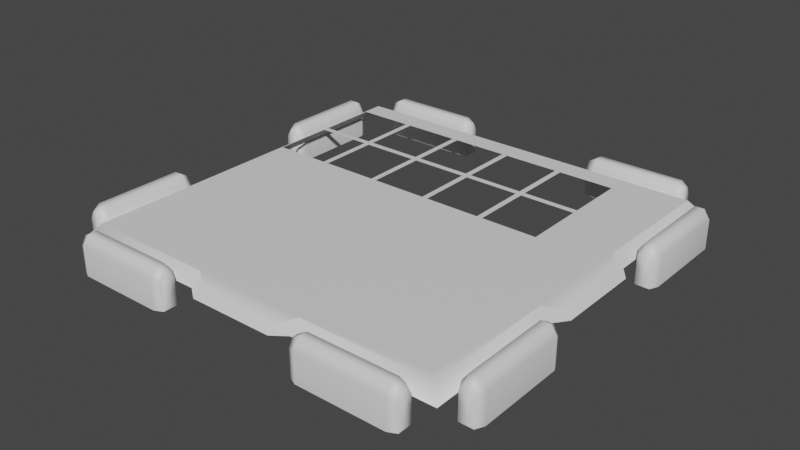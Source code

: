 # Source: untitled.blend  (saved by Blender 2.93.20; exported with 4.5.12 LTS)
import bpy
from mathutils import Matrix  # noqa: F401  (used for matrix-valued properties, if any)

bpy.ops.wm.read_factory_settings(use_empty=True)
scene = bpy.context.scene
scene.name = 'Scene'

# ---- collections
col_collection = bpy.data.collections.new('Collection'); scene.collection.children.link(col_collection)
col_collection_2 = bpy.data.collections.new('Collection 2'); col_collection.children.link(col_collection_2)

# ---- materials (node trees are filled in below, after node groups)
mat_default_obj_002 = bpy.data.materials.new('Default OBJ.002')
mat_default_obj_002.use_transparent_shadow = False

# ---- material node trees
mat_default_obj_002.use_nodes = True; mat_default_obj_002.node_tree.nodes.clear()
_N = mat_default_obj_002.node_tree.nodes; _L = mat_default_obj_002.node_tree.links
n0 = _N.new('ShaderNodeBsdfPrincipled'); n0.name = 'Principled BSDF'; n0.location = (10, 300)
n0.distribution = 'GGX'
n0.subsurface_method = 'BURLEY'
n0.inputs[3].default_value = 1.45
n0.inputs[27].default_value = (0.0, 0.0, 0.0, 1.0)
n0.inputs[28].default_value = 1.0
n1 = _N.new('ShaderNodeOutputMaterial'); n1.name = 'Material Output'; n1.location = (300, 300)
_L.new(n0.outputs[0], n1.inputs[0])
n1.is_active_output = True

# ---- world
world_world = bpy.data.worlds.new('World'); scene.world = world_world
world_world.use_nodes = True; world_world.node_tree.nodes.clear()
_N = world_world.node_tree.nodes; _L = world_world.node_tree.links
n0 = _N.new('ShaderNodeOutputWorld'); n0.name = 'World Output'; n0.location = (300, 300)
n1 = _N.new('ShaderNodeBackground'); n1.name = 'Background'; n1.location = (10, 300)
n1.inputs[0].default_value = (0.05088, 0.05088, 0.05088, 1.0)
_L.new(n1.outputs[0], n0.inputs[0])
n0.is_active_output = True
world_world.color = (0.05088, 0.05088, 0.05088)
world_world.use_sun_shadow = False
world_world.sun_shadow_jitter_overblur = 0.0

# ---- meshes
me_modelcomponent_001 = bpy.data.meshes.new('ModelComponent.001')
me_modelcomponent_001.from_pydata([(-0.3705, 0.1356, -0.901), (-0.3329, 0.1193, -0.9171), (-0.3329, 0.1549, -0.9366), (-0.3705, 0.1761, -0.9305), (-0.3329, 0.0, -0.9497), (-0.3329, 0.1549, -0.9629), (-0.3705, 0.0, -0.901), (-0.3329, 0.0, -0.9127), (-0.8118, 0.1193, -0.9171), (-0.8118, 0.1549, -0.9366), (-0.8118, 0.0, -0.9497), (-0.8118, 0.0, -0.9171), (-0.3329, 0.0, -0.9823), (-0.3705, 0.0, -1.0), (-0.3705, 0.1356, -1.0), (-0.3329, 0.1193, -0.9823), (-0.3705, 0.1761, -0.9705), (-0.8118, 0.1549, -0.9629), (-0.8118, 0.1193, -0.9823), (-0.8118, 0.0, -0.9823), (-0.7741, 0.1356, -1.0), (-0.7741, 0.0, -1.0), (-0.7741, 0.1761, -0.9705), (-0.7741, 0.1761, -0.9305), (-0.7741, 0.1356, -0.901), (-0.7741, 0.0, -0.901), (-0.2563, 0.09539, 0.901), (-0.2563, 0.15, 0.8544), (-0.8544, 0.15, 0.8544), (-0.901, 0.09539, 0.901), (0.9473, 0.09539, 0.1937), (0.9473, 0.09539, -0.1937), (0.8984, 0.1222, -0.1937), (0.8984, 0.1222, 0.1937), (-0.9473, 0.09539, -0.1937), (-0.9473, 0.09539, 0.1937), (-0.8984, 0.1222, 0.1937), (-0.8984, 0.1222, -0.1937), (0.1937, 0.09539, -0.9473), (-0.1937, 0.09539, -0.9473), (-0.1937, 0.1222, -0.8984), (0.1937, 0.1222, -0.8984), (-0.8544, 0.15, 0.2563), (-0.901, 0.09539, 0.2563), (0.8544, 0.15, 0.8544), (0.2563, 0.15, 0.8544), (0.2563, 0.09539, 0.901), (0.901, 0.09539, 0.901), (-0.1937, 0.09539, 0.9473), (-0.1937, 0.1222, 0.8984), (0.1937, 0.09539, 0.9473), (0.1937, 0.1222, 0.8984), (-0.8544, 0.15, -0.8544), (-0.901, 0.09539, -0.901), (-0.901, 0.09539, -0.2563), (-0.8544, 0.15, -0.2563), (-0.2563, 0.15, -0.8544), (-0.2563, 0.09539, -0.901), (-0.815, 0.15, 0.815), (-0.815, 0.15, -0.815), (0.901, 0.09539, 0.2563), (0.8544, 0.15, 0.2563), (0.815, 0.15, 0.815), (0.901, 0.09539, -0.2563), (0.8544, 0.15, -0.2563), (0.815, 0.15, -0.815), (0.2563, 0.09556, -0.901), (0.2563, 0.15, -0.8544), (0.901, 0.09539, -0.9), (0.8611, 0.15, -0.854), (0.7741, 0.1356, -0.901), (0.8041, 0.1193, -0.9171), (0.8041, 0.1549, -0.9366), (0.7741, 0.1761, -0.9305), (0.8041, 0.0, -0.9497), (0.8041, 0.1549, -0.9629), (0.7741, 0.0, -0.901), (0.8041, 0.0, -0.9127), (0.3329, 0.1193, -0.9171), (0.3329, 0.1549, -0.9366), (0.3329, 0.0, -0.9497), (0.3329, 0.0, -0.9171), (0.8041, 0.0, -0.9823), (0.7741, 0.0, -1.0), (0.7741, 0.1356, -1.0), (0.8041, 0.1193, -0.9823), (0.7741, 0.1761, -0.9705), (0.3329, 0.1549, -0.9629), (0.3329, 0.1193, -0.9823), (0.3329, 0.0, -0.9823), (0.3729, 0.1356, -1.0), (0.3729, 0.0, -1.0), (0.3729, 0.1761, -0.9705), (0.3729, 0.1761, -0.9305), (0.3729, 0.1356, -0.901), (0.3729, 0.0, -0.901), (0.901, 0.1356, -0.7741), (0.9305, 0.1761, -0.7741), (0.9366, 0.1549, -0.8111), (0.9171, 0.1193, -0.8111), (0.9497, 0.0, -0.8111), (0.9629, 0.1549, -0.8111), (0.901, 0.0, -0.7741), (0.9127, 0.0, -0.8111), (0.9171, 0.1193, -0.3305), (0.9171, 0.0, -0.3305), (0.9497, 0.0, -0.3305), (0.9366, 0.1549, -0.3305), (0.9823, 0.0, -0.8111), (0.9823, 0.1193, -0.8111), (1.0, 0.1356, -0.7741), (1.0, 0.0, -0.7741), (0.9705, 0.1761, -0.7741), (0.9823, 0.0, -0.3305), (0.9823, 0.1193, -0.3305), (0.9629, 0.1549, -0.3305), (1.0, 0.1356, -0.3705), (1.0, 0.0, -0.3705), (0.9705, 0.1761, -0.3705), (0.9305, 0.1761, -0.3705), (0.901, 0.1356, -0.3705), (0.901, 0.0, -0.3705), (-0.901, 0.1356, 0.3705), (-0.9171, 0.1193, 0.3329), (-0.9366, 0.1549, 0.3329), (-0.9305, 0.1761, 0.3705), (-0.9497, 0.0, 0.3329), (-0.9629, 0.1549, 0.3329), (-0.901, 0.0, 0.3705), (-0.9127, 0.0, 0.3329), (-0.9171, 0.1193, 0.8118), (-0.9366, 0.1549, 0.8118), (-0.9497, 0.0, 0.8118), (-0.9171, 0.0, 0.8118), (-0.9823, 0.0, 0.3329), (-1.0, 0.0, 0.3705), (-1.0, 0.1356, 0.3705), (-0.9823, 0.1193, 0.3329), (-0.9705, 0.1761, 0.3705), (-0.9629, 0.1549, 0.8118), (-0.9823, 0.1193, 0.8118), (-0.9823, 0.0, 0.8118), (-1.0, 0.1356, 0.7741), (-1.0, 0.0, 0.7741), (-0.9705, 0.1761, 0.7741), (-0.9305, 0.1761, 0.7741), (-0.901, 0.1356, 0.7741), (-0.901, 0.0, 0.7741), (-0.901, 0.1356, -0.3705), (-0.9305, 0.1761, -0.3705), (-0.9366, 0.1549, -0.3329), (-0.9171, 0.1193, -0.3329), (-0.9497, 0.0, -0.3329), (-0.9629, 0.1549, -0.3329), (-0.901, 0.0, -0.3705), (-0.9127, 0.0, -0.3329), (-0.9171, 0.1193, -0.8118), (-0.9171, 0.0, -0.8118), (-0.9497, 0.0, -0.8118), (-0.9366, 0.1549, -0.8118), (-0.9823, 0.0, -0.3329), (-0.9823, 0.1193, -0.3329), (-1.0, 0.1356, -0.3705), (-1.0, 0.0, -0.3705), (-0.9705, 0.1761, -0.3705), (-0.9823, 0.0, -0.8118), (-0.9823, 0.1193, -0.8118), (-0.9629, 0.1549, -0.8118), (-1.0, 0.1356, -0.7741), (-1.0, 0.0, -0.7741), (-0.9705, 0.1761, -0.7741), (-0.9305, 0.1761, -0.7741), (-0.901, 0.1356, -0.7741), (-0.901, 0.0, -0.7741), (-0.3705, 0.1356, 0.901), (-0.3705, 0.1761, 0.9305), (-0.3329, 0.1549, 0.9366), (-0.3329, 0.1193, 0.9171), (-0.3329, 0.0, 0.9497), (-0.3329, 0.1549, 0.9629), (-0.3705, 0.0, 0.901), (-0.3329, 0.0, 0.9127), (-0.8118, 0.1193, 0.9171), (-0.8118, 0.0, 0.9171), (-0.8118, 0.0, 0.9497), (-0.8118, 0.1549, 0.9366), (-0.3329, 0.0, 0.9823), (-0.3329, 0.1193, 0.9823), (-0.3705, 0.1356, 1.0), (-0.3705, 0.0, 1.0), (-0.3705, 0.1761, 0.9705), (-0.8118, 0.0, 0.9823), (-0.8118, 0.1193, 0.9823), (-0.8118, 0.1549, 0.9629), (-0.7741, 0.1356, 1.0), (-0.7741, 0.0, 1.0), (-0.7741, 0.1761, 0.9705), (-0.7741, 0.1761, 0.9305), (-0.7741, 0.1356, 0.901), (-0.7741, 0.0, 0.901), (0.3705, 0.1356, 0.901), (0.3329, 0.1193, 0.9171), (0.3329, 0.1549, 0.9366), (0.3705, 0.1761, 0.9305), (0.3329, 0.0, 0.9497), (0.3329, 0.1549, 0.9629), (0.3705, 0.0, 0.901), (0.3329, 0.0, 0.9127), (0.8118, 0.1193, 0.9171), (0.8118, 0.1549, 0.9366), (0.8118, 0.0, 0.9497), (0.8118, 0.0, 0.9171), (0.3329, 0.0, 0.9823), (0.3705, 0.0, 1.0), (0.3705, 0.1356, 1.0), (0.3329, 0.1193, 0.9823), (0.3705, 0.1761, 0.9705), (0.8118, 0.1549, 0.9629), (0.8118, 0.1193, 0.9823), (0.8118, 0.0, 0.9823), (0.7741, 0.1356, 1.0), (0.7741, 0.0, 1.0), (0.7741, 0.1761, 0.9705), (0.7741, 0.1761, 0.9305), (0.7741, 0.1356, 0.901), (0.7741, 0.0, 0.901), (0.901, 0.1356, 0.3705), (0.9305, 0.1761, 0.3705), (0.9366, 0.1549, 0.3329), (0.9171, 0.1193, 0.3329), (0.9497, 0.0, 0.3329), (0.9629, 0.1549, 0.3329), (0.901, 0.0, 0.3705), (0.9127, 0.0, 0.3329), (0.9171, 0.1193, 0.8118), (0.9171, 0.0, 0.8118), (0.9497, 0.0, 0.8118), (0.9366, 0.1549, 0.8118), (0.9823, 0.0, 0.3329), (0.9823, 0.1193, 0.3329), (1.0, 0.1356, 0.3705), (1.0, 0.0, 0.3705), (0.9705, 0.1761, 0.3705), (0.9823, 0.0, 0.8118), (0.9823, 0.1193, 0.8118), (0.9629, 0.1549, 0.8118), (1.0, 0.1356, 0.7741), (1.0, 0.0, 0.7741), (0.9705, 0.1761, 0.7741), (0.9305, 0.1761, 0.7741), (0.901, 0.1356, 0.7741), (0.901, 0.0, 0.7741), (0.69, 0.15, -0.8544)], [], [(0, 1, 2, 3), (4, 5, 2), (6, 7, 1, 0), (8, 9, 10, 11), (12, 13, 14, 15), (15, 14, 16, 5), (16, 3, 2, 5), (10, 17, 18, 19), (17, 10, 9), (4, 2, 1, 7), (5, 4, 12, 15), (20, 14, 13, 21), (22, 16, 14, 20), (23, 3, 16, 22), (24, 0, 3, 23), (25, 6, 0, 24), (21, 19, 18, 20), (22, 20, 18, 17), (17, 9, 23, 22), (8, 24, 23, 9), (11, 25, 24, 8), (26, 27, 28, 29), (30, 31, 32, 33), (34, 35, 36, 37), (38, 39, 40, 41), (28, 42, 43, 29), (44, 45, 46, 47), (26, 48, 49, 27), (48, 50, 51, 49), (46, 45, 51, 50), (43, 42, 36, 35), (52, 53, 54, 55), (54, 34, 37, 55), (42, 55, 37, 36), (45, 27, 49, 51), (52, 56, 57, 53), (57, 56, 40, 39), (58, 59, 55, 42), (44, 47, 60, 61), (60, 30, 33, 61), (58, 27, 45, 62), (63, 64, 32, 31), (64, 61, 33, 32), (62, 61, 64, 65), (66, 38, 41, 67), (41, 40, 56, 67), (65, 67, 56, 59), (68, 69, 64, 63), (70, 71, 72, 73), (74, 75, 72), (76, 77, 71, 70), (78, 79, 80, 81), (82, 83, 84, 85), (85, 84, 86, 75), (86, 73, 72, 75), (80, 87, 88, 89), (87, 80, 79), (74, 72, 71, 77), (75, 74, 82, 85), (90, 84, 83, 91), (92, 86, 84, 90), (93, 73, 86, 92), (94, 70, 73, 93), (95, 76, 70, 94), (91, 89, 88, 90), (92, 90, 88, 87), (87, 79, 93, 92), (78, 94, 93, 79), (81, 95, 94, 78), (96, 97, 98, 99), (100, 98, 101), (102, 96, 99, 103), (104, 105, 106, 107), (108, 109, 110, 111), (109, 101, 112, 110), (112, 101, 98, 97), (106, 113, 114, 115), (115, 107, 106), (100, 103, 99, 98), (101, 109, 108, 100), (116, 117, 111, 110), (118, 116, 110, 112), (119, 118, 112, 97), (120, 119, 97, 96), (121, 120, 96, 102), (117, 116, 114, 113), (118, 115, 114, 116), (115, 118, 119, 107), (104, 107, 119, 120), (105, 104, 120, 121), (122, 123, 124, 125), (126, 127, 124), (128, 129, 123, 122), (130, 131, 132, 133), (134, 135, 136, 137), (137, 136, 138, 127), (138, 125, 124, 127), (132, 139, 140, 141), (139, 132, 131), (126, 124, 123, 129), (127, 126, 134, 137), (142, 136, 135, 143), (144, 138, 136, 142), (145, 125, 138, 144), (146, 122, 125, 145), (147, 128, 122, 146), (143, 141, 140, 142), (144, 142, 140, 139), (139, 131, 145, 144), (130, 146, 145, 131), (133, 147, 146, 130), (148, 149, 150, 151), (152, 150, 153), (154, 148, 151, 155), (156, 157, 158, 159), (160, 161, 162, 163), (161, 153, 164, 162), (164, 153, 150, 149), (158, 165, 166, 167), (167, 159, 158), (152, 155, 151, 150), (153, 161, 160, 152), (168, 169, 163, 162), (170, 168, 162, 164), (171, 170, 164, 149), (172, 171, 149, 148), (173, 172, 148, 154), (169, 168, 166, 165), (170, 167, 166, 168), (167, 170, 171, 159), (156, 159, 171, 172), (157, 156, 172, 173), (174, 175, 176, 177), (178, 176, 179), (180, 174, 177, 181), (182, 183, 184, 185), (186, 187, 188, 189), (187, 179, 190, 188), (190, 179, 176, 175), (184, 191, 192, 193), (193, 185, 184), (178, 181, 177, 176), (179, 187, 186, 178), (194, 195, 189, 188), (196, 194, 188, 190), (197, 196, 190, 175), (198, 197, 175, 174), (199, 198, 174, 180), (195, 194, 192, 191), (196, 193, 192, 194), (193, 196, 197, 185), (182, 185, 197, 198), (183, 182, 198, 199), (200, 201, 202, 203), (204, 205, 202), (206, 207, 201, 200), (208, 209, 210, 211), (212, 213, 214, 215), (215, 214, 216, 205), (216, 203, 202, 205), (210, 217, 218, 219), (217, 210, 209), (204, 202, 201, 207), (205, 204, 212, 215), (220, 214, 213, 221), (222, 216, 214, 220), (223, 203, 216, 222), (224, 200, 203, 223), (225, 206, 200, 224), (221, 219, 218, 220), (222, 220, 218, 217), (217, 209, 223, 222), (208, 224, 223, 209), (211, 225, 224, 208), (226, 227, 228, 229), (230, 228, 231), (232, 226, 229, 233), (234, 235, 236, 237), (238, 239, 240, 241), (239, 231, 242, 240), (242, 231, 228, 227), (236, 243, 244, 245), (245, 237, 236), (230, 233, 229, 228), (231, 239, 238, 230), (246, 247, 241, 240), (248, 246, 240, 242), (249, 248, 242, 227), (250, 249, 227, 226), (251, 250, 226, 232), (247, 246, 244, 243), (248, 245, 244, 246), (245, 248, 249, 237), (234, 237, 249, 250), (235, 234, 250, 251), (66, 67, 252), (252, 69, 68, 66), (59, 56, 52), (52, 55, 59), (65, 64, 69), (69, 252, 67, 65), (44, 61, 62), (62, 45, 44), (58, 42, 28), (28, 27, 58), (59, 58, 62, 65)])
me_modelcomponent_001.polygons.foreach_set('use_smooth', [True] * 206)
_k = set([(27, 28), (27, 49), (28, 42), (32, 33), (32, 64), (33, 61), (36, 37), (36, 42), (37, 55), (40, 41), (40, 56), (41, 67), (44, 45), (44, 61), (45, 51), (49, 51), (52, 55), (52, 56), (64, 69), (67, 252), (68, 69), (69, 252)])
me_modelcomponent_001.attributes.new('sharp_edge', 'BOOLEAN', 'EDGE').data.foreach_set('value', [ (min(e.vertices), max(e.vertices)) in _k for e in me_modelcomponent_001.edges])
_uv = me_modelcomponent_001.uv_layers.new(name='UVMap')
_uv.uv.foreach_set('vector', [0.9225, 0.051, 0.9264, 0.0344, 0.9407, 0.0411, 0.9399, 0.051, 0.9463, 0.0003, 0.9534, 0.041, 0.9407, 0.0411, 0.9007, 0.051, 0.921, 0.0075, 0.9264, 0.0344, 0.9225, 0.051, 0.9278, 0.2625, 0.941, 0.2595, 0.9469, 0.2901, 0.9221, 0.2864, 0.9743, 0.0054, 0.9949, 0.051, 0.9709, 0.051, 0.9667, 0.0344, 0.9667, 0.0344, 0.9709, 0.051, 0.9539, 0.051, 0.9534, 0.041, 0.9539, 0.051, 0.9399, 0.051, 0.9407, 0.0411, 0.9534, 0.041, 0.9469, 0.2901, 0.9542, 0.2595, 0.9669, 0.2629, 0.974, 0.2858, 0.9542, 0.2595, 0.9469, 0.2901, 0.941, 0.2595, 0.9463, 0.0003, 0.9407, 0.0411, 0.9264, 0.0344, 0.921, 0.0075, 0.9534, 0.041, 0.9463, 0.0003, 0.9743, 0.0054, 0.9667, 0.0344, 0.9709, 0.2471, 0.9709, 0.051, 0.9949, 0.051, 0.9949, 0.2471, 0.9539, 0.2471, 0.9539, 0.051, 0.9709, 0.051, 0.9709, 0.2471, 0.9399, 0.2471, 0.9399, 0.051, 0.9539, 0.051, 0.9539, 0.2471, 0.9225, 0.2471, 0.9225, 0.051, 0.9399, 0.051, 0.9399, 0.2471, 0.9007, 0.2471, 0.9007, 0.051, 0.9225, 0.051, 0.9225, 0.2471, 0.9949, 0.2471, 0.974, 0.2858, 0.9669, 0.2629, 0.9709, 0.2471, 0.9539, 0.2471, 0.9709, 0.2471, 0.9669, 0.2629, 0.9542, 0.2595, 0.9542, 0.2595, 0.941, 0.2595, 0.9399, 0.2471, 0.9539, 0.2471, 0.9278, 0.2625, 0.9225, 0.2471, 0.9399, 0.2471, 0.941, 0.2595, 0.9221, 0.2864, 0.9007, 0.2471, 0.9225, 0.2471, 0.9278, 0.2625, 0.3379, 0.0922, 0.3389, 0.1246, 0.0574, 0.1296, 0.0296, 0.1017, 0.9208, 0.4414, 0.9215, 0.6248, 0.895, 0.6255, 0.8943, 0.4409, 0.0025, 0.6253, 0.0024, 0.4417, 0.0289, 0.4411, 0.029, 0.6259, 0.5527, 0.9935, 0.3693, 0.993, 0.3687, 0.9665, 0.5533, 0.967, 0.0574, 0.1296, 0.0524, 0.4111, 0.02, 0.4101, 0.0296, 0.1017, 0.865, 0.1295, 0.5838, 0.1247, 0.5847, 0.0923, 0.8929, 0.1016, 0.3379, 0.0922, 0.3696, 0.0745, 0.3689, 0.1011, 0.3389, 0.1246, 0.3696, 0.0745, 0.5531, 0.0747, 0.5537, 0.1012, 0.3689, 0.1011, 0.5847, 0.0923, 0.5838, 0.1247, 0.5537, 0.1012, 0.5531, 0.0747, 0.02, 0.4101, 0.0524, 0.4111, 0.0289, 0.4411, 0.0024, 0.4417, 0.0572, 0.9373, 0.0293, 0.9651, 0.0201, 0.6569, 0.0525, 0.656, 0.0201, 0.6569, 0.0025, 0.6253, 0.029, 0.6259, 0.0525, 0.656, 0.0524, 0.4111, 0.0525, 0.656, 0.029, 0.6259, 0.0289, 0.4411, 0.5838, 0.1247, 0.3389, 0.1246, 0.3689, 0.1011, 0.5537, 0.1012, 0.0572, 0.9373, 0.3387, 0.9429, 0.3376, 0.9753, 0.0293, 0.9651, 0.3376, 0.9753, 0.3387, 0.9429, 0.3687, 0.9665, 0.3693, 0.993, 0.07269, 0.1449, 0.07269, 0.9226, 0.05387, 0.656, 0.05387, 0.4115, 0.865, 0.1295, 0.8929, 0.1016, 0.903, 0.4098, 0.8706, 0.4109, 0.903, 0.4098, 0.9208, 0.4414, 0.8943, 0.4409, 0.8706, 0.4109, 0.07269, 0.1449, 0.3393, 0.1261, 0.5838, 0.1261, 0.8504, 0.1449, 0.9041, 0.6566, 0.8712, 0.6553, 0.895, 0.6255, 0.9215, 0.6248, 0.8712, 0.6553, 0.8706, 0.4109, 0.8943, 0.4409, 0.895, 0.6255, 0.8504, 0.1449, 0.8692, 0.4115, 0.8692, 0.656, 0.8504, 0.9226, 0.5846, 0.9759, 0.5527, 0.9935, 0.5533, 0.967, 0.5829, 0.9432, 0.5533, 0.967, 0.3687, 0.9665, 0.3387, 0.9429, 0.5829, 0.9432, 0.8504, 0.9226, 0.5838, 0.9414, 0.3393, 0.9414, 0.07269, 0.9226, 0.8996, 0.7425, 0.8724, 0.7207, 0.8712, 0.6553, 0.9041, 0.6566, 0.9225, 0.051, 0.9264, 0.0344, 0.9407, 0.0411, 0.9399, 0.051, 0.9463, 0.0003, 0.9534, 0.041, 0.9407, 0.0411, 0.9007, 0.051, 0.921, 0.0075, 0.9264, 0.0344, 0.9225, 0.051, 0.9278, 0.2625, 0.941, 0.2595, 0.9469, 0.2901, 0.9221, 0.2864, 0.9743, 0.0054, 0.9949, 0.051, 0.9709, 0.051, 0.9667, 0.0344, 0.9667, 0.0344, 0.9709, 0.051, 0.9539, 0.051, 0.9534, 0.041, 0.9539, 0.051, 0.9399, 0.051, 0.9407, 0.0411, 0.9534, 0.041, 0.9469, 0.2901, 0.9542, 0.2595, 0.9669, 0.2629, 0.974, 0.2858, 0.9542, 0.2595, 0.9469, 0.2901, 0.941, 0.2595, 0.9463, 0.0003, 0.9407, 0.0411, 0.9264, 0.0344, 0.921, 0.0075, 0.9534, 0.041, 0.9463, 0.0003, 0.9743, 0.0054, 0.9667, 0.0344, 0.9709, 0.2471, 0.9709, 0.051, 0.9949, 0.051, 0.9949, 0.2471, 0.9539, 0.2471, 0.9539, 0.051, 0.9709, 0.051, 0.9709, 0.2471, 0.9399, 0.2471, 0.9399, 0.051, 0.9539, 0.051, 0.9539, 0.2471, 0.9225, 0.2471, 0.9225, 0.051, 0.9399, 0.051, 0.9399, 0.2471, 0.9007, 0.2471, 0.9007, 0.051, 0.9225, 0.051, 0.9225, 0.2471, 0.9949, 0.2471, 0.974, 0.2858, 0.9669, 0.2629, 0.9709, 0.2471, 0.9539, 0.2471, 0.9709, 0.2471, 0.9669, 0.2629, 0.9542, 0.2595, 0.9542, 0.2595, 0.941, 0.2595, 0.9399, 0.2471, 0.9539, 0.2471, 0.9278, 0.2625, 0.9225, 0.2471, 0.9399, 0.2471, 0.941, 0.2595, 0.9221, 0.2864, 0.9007, 0.2471, 0.9225, 0.2471, 0.9278, 0.2625, 0.9225, 0.2471, 0.9399, 0.2471, 0.941, 0.2595, 0.9278, 0.2625, 0.9469, 0.2901, 0.941, 0.2595, 0.9542, 0.2595, 0.9007, 0.2471, 0.9225, 0.2471, 0.9278, 0.2625, 0.9221, 0.2864, 0.9264, 0.0344, 0.921, 0.0075, 0.9463, 0.0003, 0.9407, 0.0411, 0.974, 0.2858, 0.9669, 0.2629, 0.9709, 0.2471, 0.9949, 0.2471, 0.9669, 0.2629, 0.9542, 0.2595, 0.9539, 0.2471, 0.9709, 0.2471, 0.9539, 0.2471, 0.9542, 0.2595, 0.941, 0.2595, 0.9399, 0.2471, 0.9463, 0.0003, 0.9743, 0.0054, 0.9667, 0.0344, 0.9534, 0.041, 0.9534, 0.041, 0.9407, 0.0411, 0.9463, 0.0003, 0.9469, 0.2901, 0.9221, 0.2864, 0.9278, 0.2625, 0.941, 0.2595, 0.9542, 0.2595, 0.9669, 0.2629, 0.974, 0.2858, 0.9469, 0.2901, 0.9709, 0.051, 0.9949, 0.051, 0.9949, 0.2471, 0.9709, 0.2471, 0.9539, 0.051, 0.9709, 0.051, 0.9709, 0.2471, 0.9539, 0.2471, 0.9399, 0.051, 0.9539, 0.051, 0.9539, 0.2471, 0.9399, 0.2471, 0.9225, 0.051, 0.9399, 0.051, 0.9399, 0.2471, 0.9225, 0.2471, 0.9007, 0.051, 0.9225, 0.051, 0.9225, 0.2471, 0.9007, 0.2471, 0.9949, 0.051, 0.9709, 0.051, 0.9667, 0.0344, 0.9743, 0.0054, 0.9539, 0.051, 0.9534, 0.041, 0.9667, 0.0344, 0.9709, 0.051, 0.9534, 0.041, 0.9539, 0.051, 0.9399, 0.051, 0.9407, 0.0411, 0.9264, 0.0344, 0.9407, 0.0411, 0.9399, 0.051, 0.9225, 0.051, 0.921, 0.0075, 0.9264, 0.0344, 0.9225, 0.051, 0.9007, 0.051, 0.9225, 0.051, 0.9264, 0.0344, 0.9407, 0.0411, 0.9399, 0.051, 0.9463, 0.0003, 0.9534, 0.041, 0.9407, 0.0411, 0.9007, 0.051, 0.921, 0.0075, 0.9264, 0.0344, 0.9225, 0.051, 0.9278, 0.2625, 0.941, 0.2595, 0.9469, 0.2901, 0.9221, 0.2864, 0.9743, 0.0054, 0.9949, 0.051, 0.9709, 0.051, 0.9667, 0.0344, 0.9667, 0.0344, 0.9709, 0.051, 0.9539, 0.051, 0.9534, 0.041, 0.9539, 0.051, 0.9399, 0.051, 0.9407, 0.0411, 0.9534, 0.041, 0.9469, 0.2901, 0.9542, 0.2595, 0.9669, 0.2629, 0.974, 0.2858, 0.9542, 0.2595, 0.9469, 0.2901, 0.941, 0.2595, 0.9463, 0.0003, 0.9407, 0.0411, 0.9264, 0.0344, 0.921, 0.0075, 0.9534, 0.041, 0.9463, 0.0003, 0.9743, 0.0054, 0.9667, 0.0344, 0.9709, 0.2471, 0.9709, 0.051, 0.9949, 0.051, 0.9949, 0.2471, 0.9539, 0.2471, 0.9539, 0.051, 0.9709, 0.051, 0.9709, 0.2471, 0.9399, 0.2471, 0.9399, 0.051, 0.9539, 0.051, 0.9539, 0.2471, 0.9225, 0.2471, 0.9225, 0.051, 0.9399, 0.051, 0.9399, 0.2471, 0.9007, 0.2471, 0.9007, 0.051, 0.9225, 0.051, 0.9225, 0.2471, 0.9949, 0.2471, 0.974, 0.2858, 0.9669, 0.2629, 0.9709, 0.2471, 0.9539, 0.2471, 0.9709, 0.2471, 0.9669, 0.2629, 0.9542, 0.2595, 0.9542, 0.2595, 0.941, 0.2595, 0.9399, 0.2471, 0.9539, 0.2471, 0.9278, 0.2625, 0.9225, 0.2471, 0.9399, 0.2471, 0.941, 0.2595, 0.9221, 0.2864, 0.9007, 0.2471, 0.9225, 0.2471, 0.9278, 0.2625, 0.9225, 0.051, 0.9399, 0.051, 0.9407, 0.0411, 0.9264, 0.0344, 0.9463, 0.0003, 0.9407, 0.0411, 0.9534, 0.041, 0.9007, 0.051, 0.9225, 0.051, 0.9264, 0.0344, 0.921, 0.0075, 0.9278, 0.2625, 0.9221, 0.2864, 0.9469, 0.2901, 0.941, 0.2595, 0.9743, 0.0054, 0.9667, 0.0344, 0.9709, 0.051, 0.9949, 0.051, 0.9667, 0.0344, 0.9534, 0.041, 0.9539, 0.051, 0.9709, 0.051, 0.9539, 0.051, 0.9534, 0.041, 0.9407, 0.0411, 0.9399, 0.051, 0.9469, 0.2901, 0.974, 0.2858, 0.9669, 0.2629, 0.9542, 0.2595, 0.9542, 0.2595, 0.941, 0.2595, 0.9469, 0.2901, 0.9463, 0.0003, 0.921, 0.0075, 0.9264, 0.0344, 0.9407, 0.0411, 0.9534, 0.041, 0.9667, 0.0344, 0.9743, 0.0054, 0.9463, 0.0003, 0.9709, 0.2471, 0.9949, 0.2471, 0.9949, 0.051, 0.9709, 0.051, 0.9539, 0.2471, 0.9709, 0.2471, 0.9709, 0.051, 0.9539, 0.051, 0.9399, 0.2471, 0.9539, 0.2471, 0.9539, 0.051, 0.9399, 0.051, 0.9225, 0.2471, 0.9399, 0.2471, 0.9399, 0.051, 0.9225, 0.051, 0.9007, 0.2471, 0.9225, 0.2471, 0.9225, 0.051, 0.9007, 0.051, 0.9949, 0.2471, 0.9709, 0.2471, 0.9669, 0.2629, 0.974, 0.2858, 0.9539, 0.2471, 0.9542, 0.2595, 0.9669, 0.2629, 0.9709, 0.2471, 0.9542, 0.2595, 0.9539, 0.2471, 0.9399, 0.2471, 0.941, 0.2595, 0.9278, 0.2625, 0.941, 0.2595, 0.9399, 0.2471, 0.9225, 0.2471, 0.9221, 0.2864, 0.9278, 0.2625, 0.9225, 0.2471, 0.9007, 0.2471, 0.9225, 0.051, 0.9399, 0.051, 0.9407, 0.0411, 0.9264, 0.0344, 0.9463, 0.0003, 0.9407, 0.0411, 0.9534, 0.041, 0.9007, 0.051, 0.9225, 0.051, 0.9264, 0.0344, 0.921, 0.0075, 0.9278, 0.2625, 0.9221, 0.2864, 0.9469, 0.2901, 0.941, 0.2595, 0.9743, 0.0054, 0.9667, 0.0344, 0.9709, 0.051, 0.9949, 0.051, 0.9667, 0.0344, 0.9534, 0.041, 0.9539, 0.051, 0.9709, 0.051, 0.9539, 0.051, 0.9534, 0.041, 0.9407, 0.0411, 0.9399, 0.051, 0.9469, 0.2901, 0.974, 0.2858, 0.9669, 0.2629, 0.9542, 0.2595, 0.9542, 0.2595, 0.941, 0.2595, 0.9469, 0.2901, 0.9463, 0.0003, 0.921, 0.0075, 0.9264, 0.0344, 0.9407, 0.0411, 0.9534, 0.041, 0.9667, 0.0344, 0.9743, 0.0054, 0.9463, 0.0003, 0.9709, 0.2471, 0.9949, 0.2471, 0.9949, 0.051, 0.9709, 0.051, 0.9539, 0.2471, 0.9709, 0.2471, 0.9709, 0.051, 0.9539, 0.051, 0.9399, 0.2471, 0.9539, 0.2471, 0.9539, 0.051, 0.9399, 0.051, 0.9225, 0.2471, 0.9399, 0.2471, 0.9399, 0.051, 0.9225, 0.051, 0.9007, 0.2471, 0.9225, 0.2471, 0.9225, 0.051, 0.9007, 0.051, 0.9949, 0.2471, 0.9709, 0.2471, 0.9669, 0.2629, 0.974, 0.2858, 0.9539, 0.2471, 0.9542, 0.2595, 0.9669, 0.2629, 0.9709, 0.2471, 0.9542, 0.2595, 0.9539, 0.2471, 0.9399, 0.2471, 0.941, 0.2595, 0.9278, 0.2625, 0.941, 0.2595, 0.9399, 0.2471, 0.9225, 0.2471, 0.9221, 0.2864, 0.9278, 0.2625, 0.9225, 0.2471, 0.9007, 0.2471, 0.9225, 0.051, 0.9264, 0.0344, 0.9407, 0.0411, 0.9399, 0.051, 0.9463, 0.0003, 0.9534, 0.041, 0.9407, 0.0411, 0.9007, 0.051, 0.921, 0.0075, 0.9264, 0.0344, 0.9225, 0.051, 0.9278, 0.2625, 0.941, 0.2595, 0.9469, 0.2901, 0.9221, 0.2864, 0.9743, 0.0054, 0.9949, 0.051, 0.9709, 0.051, 0.9667, 0.0344, 0.9667, 0.0344, 0.9709, 0.051, 0.9539, 0.051, 0.9534, 0.041, 0.9539, 0.051, 0.9399, 0.051, 0.9407, 0.0411, 0.9534, 0.041, 0.9469, 0.2901, 0.9542, 0.2595, 0.9669, 0.2629, 0.974, 0.2858, 0.9542, 0.2595, 0.9469, 0.2901, 0.941, 0.2595, 0.9463, 0.0003, 0.9407, 0.0411, 0.9264, 0.0344, 0.921, 0.0075, 0.9534, 0.041, 0.9463, 0.0003, 0.9743, 0.0054, 0.9667, 0.0344, 0.9709, 0.2471, 0.9709, 0.051, 0.9949, 0.051, 0.9949, 0.2471, 0.9539, 0.2471, 0.9539, 0.051, 0.9709, 0.051, 0.9709, 0.2471, 0.9399, 0.2471, 0.9399, 0.051, 0.9539, 0.051, 0.9539, 0.2471, 0.9225, 0.2471, 0.9225, 0.051, 0.9399, 0.051, 0.9399, 0.2471, 0.9007, 0.2471, 0.9007, 0.051, 0.9225, 0.051, 0.9225, 0.2471, 0.9949, 0.2471, 0.974, 0.2858, 0.9669, 0.2629, 0.9709, 0.2471, 0.9539, 0.2471, 0.9709, 0.2471, 0.9669, 0.2629, 0.9542, 0.2595, 0.9542, 0.2595, 0.941, 0.2595, 0.9399, 0.2471, 0.9539, 0.2471, 0.9278, 0.2625, 0.9225, 0.2471, 0.9399, 0.2471, 0.941, 0.2595, 0.9221, 0.2864, 0.9007, 0.2471, 0.9225, 0.2471, 0.9278, 0.2625, 0.9225, 0.051, 0.9399, 0.051, 0.9407, 0.0411, 0.9264, 0.0344, 0.9463, 0.0003, 0.9407, 0.0411, 0.9534, 0.041, 0.9007, 0.051, 0.9225, 0.051, 0.9264, 0.0344, 0.921, 0.0075, 0.9278, 0.2625, 0.9221, 0.2864, 0.9469, 0.2901, 0.941, 0.2595, 0.9743, 0.0054, 0.9667, 0.0344, 0.9709, 0.051, 0.9949, 0.051, 0.9667, 0.0344, 0.9534, 0.041, 0.9539, 0.051, 0.9709, 0.051, 0.9539, 0.051, 0.9534, 0.041, 0.9407, 0.0411, 0.9399, 0.051, 0.9469, 0.2901, 0.974, 0.2858, 0.9669, 0.2629, 0.9542, 0.2595, 0.9542, 0.2595, 0.941, 0.2595, 0.9469, 0.2901, 0.9463, 0.0003, 0.921, 0.0075, 0.9264, 0.0344, 0.9407, 0.0411, 0.9534, 0.041, 0.9667, 0.0344, 0.9743, 0.0054, 0.9463, 0.0003, 0.9709, 0.2471, 0.9949, 0.2471, 0.9949, 0.051, 0.9709, 0.051, 0.9539, 0.2471, 0.9709, 0.2471, 0.9709, 0.051, 0.9539, 0.051, 0.9399, 0.2471, 0.9539, 0.2471, 0.9539, 0.051, 0.9399, 0.051, 0.9225, 0.2471, 0.9399, 0.2471, 0.9399, 0.051, 0.9225, 0.051, 0.9007, 0.2471, 0.9225, 0.2471, 0.9225, 0.051, 0.9007, 0.051, 0.9949, 0.2471, 0.9709, 0.2471, 0.9669, 0.2629, 0.974, 0.2858, 0.9539, 0.2471, 0.9542, 0.2595, 0.9669, 0.2629, 0.9709, 0.2471, 0.9542, 0.2595, 0.9539, 0.2471, 0.9399, 0.2471, 0.941, 0.2595, 0.9278, 0.2625, 0.941, 0.2595, 0.9399, 0.2471, 0.9225, 0.2471, 0.9221, 0.2864, 0.9278, 0.2625, 0.9225, 0.2471, 0.9007, 0.2471, 0.5838, 0.9636, 0.5838, 0.9414, 0.7908, 0.9414, 0.7908, 0.9414, 0.8724, 0.9412, 0.8914, 0.9632, 0.5838, 0.9636, 0.07269, 0.9226, 0.3393, 0.9414, 0.05387, 0.9414, 0.05387, 0.9414, 0.05387, 0.656, 0.07269, 0.9226, 0.8504, 0.9226, 0.8692, 0.656, 0.8724, 0.9412, 0.8724, 0.9412, 0.7908, 0.9414, 0.5838, 0.9414, 0.8504, 0.9226, 0.8692, 0.1261, 0.8692, 0.4115, 0.8504, 0.1449, 0.8504, 0.1449, 0.5838, 0.1261, 0.8692, 0.1261, 0.07269, 0.1449, 0.05387, 0.4115, 0.05387, 0.1261, 0.05387, 0.1261, 0.3393, 0.1261, 0.07269, 0.1449, 0.07269, 0.9226, 0.07269, 0.1449, 0.8504, 0.1449, 0.8504, 0.9226])
me_modelcomponent_001.materials.append(mat_default_obj_002)
me_modelcomponent_001.use_remesh_fix_poles = True
me_modelcomponent_001.use_remesh_preserve_attributes = False
me_modelcomponent_001.update()
me_modelcomponent_001.normals_split_custom_set([tuple(v) for v in zip(*[iter([0.02959, 0.1676, 0.9854, 0.8018, 0.07711, 0.5926, 0.8639, 0.4108, 0.2913, 0.03869, 0.8625, 0.5046, 1.0, -2.45e-07, 0.0, 0.8627, 0.4148, -0.2894, 0.8639, 0.4108, 0.2913, 0.0301, 0.001399, 0.9995, 0.7609, 0.0113, 0.6488, 0.8018, 0.07711, 0.5926, 0.02959, 0.1676, 0.9854, -0.7947, 0.06942, 0.603, -0.8597, 0.4167, 0.2955, -1.0, -2.637e-07, 0.0, -0.7676, -3.232e-07, 0.6409, 0.7778, -1.596e-07, -0.6285, 0.0378, 0.0, -0.9993, 0.03479, 0.1666, -0.9854, 0.8033, 0.06899, -0.5916, 0.8033, 0.06899, -0.5916, 0.03479, 0.1666, -0.9854, 0.04002, 0.8621, -0.5052, 0.8627, 0.4148, -0.2894, 0.04002, 0.8621, -0.5052, 0.03869, 0.8625, 0.5046, 0.8639, 0.4108, 0.2913, 0.8627, 0.4148, -0.2894, -1.0, -2.637e-07, 0.0, -0.8627, 0.4148, -0.2894, -0.8033, 0.06891, -0.5916, -0.7778, -4.346e-06, -0.6285, -0.8627, 0.4148, -0.2894, -1.0, -2.637e-07, 0.0, -0.8597, 0.4167, 0.2955, 1.0, -2.45e-07, 0.0, 0.8639, 0.4108, 0.2913, 0.8018, 0.07711, 0.5926, 0.7609, 0.0113, 0.6488, 0.8627, 0.4148, -0.2894, 1.0, -2.45e-07, 0.0, 0.7778, -1.596e-07, -0.6285, 0.8033, 0.06899, -0.5916, -0.03481, 0.1666, -0.9854, 0.03479, 0.1666, -0.9854, 0.0378, 0.0, -0.9993, -0.03778, -0.0001732, -0.9993, -0.04, 0.8621, -0.5052, 0.04002, 0.8621, -0.5052, 0.03479, 0.1666, -0.9854, -0.03481, 0.1666, -0.9854, -0.03867, 0.8625, 0.5046, 0.03869, 0.8625, 0.5046, 0.04002, 0.8621, -0.5052, -0.04, 0.8621, -0.5052, -0.03217, 0.1668, 0.9855, 0.02959, 0.1676, 0.9854, 0.03869, 0.8625, 0.5046, -0.03867, 0.8625, 0.5046, -0.0346, 0.0, 0.9994, 0.0301, 0.001399, 0.9995, 0.02959, 0.1676, 0.9854, -0.03217, 0.1668, 0.9855, -0.03778, -0.0001732, -0.9993, -0.7778, -4.346e-06, -0.6285, -0.8033, 0.06891, -0.5916, -0.03481, 0.1666, -0.9854, -0.04, 0.8621, -0.5052, -0.03481, 0.1666, -0.9854, -0.8033, 0.06891, -0.5916, -0.8627, 0.4148, -0.2894, -0.8627, 0.4148, -0.2894, -0.8597, 0.4167, 0.2955, -0.03867, 0.8625, 0.5046, -0.04, 0.8621, -0.5052, -0.7947, 0.06942, 0.603, -0.03217, 0.1668, 0.9855, -0.03867, 0.8625, 0.5046, -0.8597, 0.4167, 0.2955, -0.7676, -3.232e-07, 0.6409, -0.0346, 0.0, 0.9994, -0.03217, 0.1668, 0.9855, -0.7947, 0.06942, 0.603, -0.03181, 0.6943, 0.7189, -0.01591, 0.6893, 0.7243, -0.1563, 0.9753, 0.1563, -0.5932, 0.5441, 0.5933, 0.4956, 0.868, 0.03192, 0.4964, 0.8675, -0.03182, 0.5113, 0.8571, -0.06219, 0.5096, 0.8581, 0.06222, -0.4956, 0.868, -0.03192, -0.4956, 0.868, 0.03192, -0.5096, 0.8581, 0.06229, -0.5096, 0.8581, -0.06229, 0.03161, 0.8676, -0.4963, -0.03188, 0.868, -0.4956, -0.0623, 0.8581, -0.5096, 0.06179, 0.8573, -0.5111, -0.1563, 0.9753, 0.1563, -0.7243, 0.6893, 0.01591, -0.7189, 0.6943, 0.03182, -0.5932, 0.5441, 0.5933, 0.1563, 0.9753, 0.1563, 0.01591, 0.6893, 0.7243, 0.03181, 0.6943, 0.7189, 0.5932, 0.5441, 0.5933, -0.03181, 0.6943, 0.7189, -0.03191, 0.868, 0.4956, -0.06222, 0.8581, 0.5096, -0.01591, 0.6893, 0.7243, -0.03191, 0.868, 0.4956, 0.03191, 0.868, 0.4956, 0.06221, 0.8581, 0.5096, -0.06222, 0.8581, 0.5096, 0.03181, 0.6943, 0.7189, 0.01591, 0.6893, 0.7243, 0.06221, 0.8581, 0.5096, 0.03191, 0.868, 0.4956, -0.7189, 0.6943, 0.03182, -0.7243, 0.6893, 0.01591, -0.5096, 0.8581, 0.06229, -0.4956, 0.868, 0.03192, -0.4257, 0.7985, -0.4257, -0.4257, 0.7985, -0.4257, -0.7189, 0.6943, -0.03182, -0.7243, 0.6893, -0.01592, -0.7189, 0.6943, -0.03182, -0.4956, 0.868, -0.03192, -0.5096, 0.8581, -0.06229, -0.7243, 0.6893, -0.01592, -0.01929, 0.9998, 0.002197, -0.01929, 0.9998, -0.0022, -0.4605, 0.8876, 3.006e-07, -0.4605, 0.8876, -1.565e-06, 0.002198, 0.9998, 0.01929, -0.0022, 0.9998, 0.01929, 5.116e-06, 0.8877, 0.4605, -1.699e-06, 0.8877, 0.4605, -0.4257, 0.7985, -0.4257, -0.01592, 0.6893, -0.7243, -0.03182, 0.6943, -0.7189, -0.4257, 0.7985, -0.4257, -0.03182, 0.6943, -0.7189, -0.01592, 0.6893, -0.7243, -0.0623, 0.8581, -0.5096, -0.03188, 0.868, -0.4956, -0.006067, 1.0, 0.006068, -0.006168, 1.0, -0.005543, -0.01929, 0.9998, -0.0022, -0.01929, 0.9998, 0.002197, 0.1563, 0.9753, 0.1563, 0.5932, 0.5441, 0.5933, 0.7189, 0.6943, 0.03181, 0.7243, 0.6893, 0.01591, 0.7189, 0.6943, 0.03181, 0.4956, 0.868, 0.03192, 0.5096, 0.8581, 0.06222, 0.7243, 0.6893, 0.01591, -0.006067, 1.0, 0.006068, -0.0022, 0.9998, 0.01929, 0.002198, 0.9998, 0.01929, 0.005543, 1.0, 0.006169, 0.7223, 0.6861, -0.08642, 0.7414, 0.6697, -0.0433, 0.5113, 0.8571, -0.06219, 0.4964, 0.8675, -0.03182, 0.02199, 0.9998, 4.586e-06, 0.01758, 0.9998, 0.002303, 0.4709, 0.8822, 0.001298, 0.4709, 0.8822, 0.001299, 0.005543, 1.0, 0.006169, 0.01758, 0.9998, 0.002303, 0.02199, 0.9998, 4.586e-06, 0.005356, 1.0, -0.005355, 0.1119, 0.7082, -0.6971, 0.03161, 0.8676, -0.4963, 0.06179, 0.8573, -0.5111, 0.06652, 0.6954, -0.7155, -0.001301, 0.8822, -0.4709, -0.0013, 0.8822, -0.4709, -0.0023, 0.9998, -0.01758, -1.498e-06, 0.9998, -0.02222, 0.005356, 1.0, -0.005355, -1.498e-06, 0.9998, -0.02222, -0.0023, 0.9998, -0.01758, -0.006168, 1.0, -0.005543, 0.7644, 0.6446, 0.01561, 0.7644, 0.6446, 0.01561, 0.7414, 0.6697, -0.0433, 0.7223, 0.6861, -0.08642, 0.0933, 0.1715, 0.9808, 0.8018, 0.0771, 0.5926, 0.8639, 0.4108, 0.2913, 0.123, 0.8551, 0.5036, 1.0, -5.575e-08, 0.0, 0.8627, 0.4148, -0.2894, 0.8639, 0.4108, 0.2913, 0.0923, 0.004301, 0.9957, 0.7609, 0.01129, 0.6488, 0.8018, 0.0771, 0.5926, 0.0933, 0.1715, 0.9808, -0.7947, 0.06939, 0.603, -0.8597, 0.4167, 0.2954, -1.0, -5.979e-08, 0.0, -0.7677, 0.0, 0.6408, 0.7778, 0.0, -0.6285, 0.1155, 0.0, -0.9933, 0.1096, 0.1683, -0.9796, 0.8033, 0.06901, -0.5916, 0.8033, 0.06901, -0.5916, 0.1096, 0.1683, -0.9796, 0.127, 0.8535, -0.5054, 0.8627, 0.4148, -0.2894, 0.127, 0.8535, -0.5054, 0.123, 0.8551, 0.5036, 0.8639, 0.4108, 0.2913, 0.8627, 0.4148, -0.2894, -1.0, -5.979e-08, 0.0, -0.8627, 0.4148, -0.2894, -0.8033, 0.06899, -0.5916, -0.7778, -7.893e-08, -0.6285, -0.8627, 0.4148, -0.2894, -1.0, -5.979e-08, 0.0, -0.8597, 0.4167, 0.2954, 1.0, -5.575e-08, 0.0, 0.8639, 0.4108, 0.2913, 0.8018, 0.0771, 0.5926, 0.7609, 0.01129, 0.6488, 0.8627, 0.4148, -0.2894, 1.0, -5.575e-08, 0.0, 0.7778, 0.0, -0.6285, 0.8033, 0.06901, -0.5916, -0.1096, 0.1683, -0.9796, 0.1096, 0.1683, -0.9796, 0.1155, 0.0, -0.9933, -0.1155, 3.532e-05, -0.9933, -0.127, 0.8535, -0.5054, 0.127, 0.8535, -0.5054, 0.1096, 0.1683, -0.9796, -0.1096, 0.1683, -0.9796, -0.123, 0.8551, 0.5036, 0.123, 0.8551, 0.5036, 0.127, 0.8535, -0.5054, -0.127, 0.8535, -0.5054, -0.1015, 0.1689, 0.9804, 0.0933, 0.1715, 0.9808, 0.123, 0.8551, 0.5036, -0.123, 0.8551, 0.5036, -0.1058, 0.0, 0.9944, 0.0923, 0.004301, 0.9957, 0.0933, 0.1715, 0.9808, -0.1015, 0.1689, 0.9804, -0.1155, 3.532e-05, -0.9933, -0.7778, -7.893e-08, -0.6285, -0.8033, 0.06899, -0.5916, -0.1096, 0.1683, -0.9796, -0.127, 0.8535, -0.5054, -0.1096, 0.1683, -0.9796, -0.8033, 0.06899, -0.5916, -0.8627, 0.4148, -0.2894, -0.8627, 0.4148, -0.2894, -0.8597, 0.4167, 0.2954, -0.123, 0.8551, 0.5036, -0.127, 0.8535, -0.5054, -0.7947, 0.06939, 0.603, -0.1015, 0.1689, 0.9804, -0.123, 0.8551, 0.5036, -0.8597, 0.4167, 0.2954, -0.7677, 0.0, 0.6408, -0.1058, 0.0, 0.9944, -0.1015, 0.1689, 0.9804, -0.7947, 0.06939, 0.603, -0.9808, 0.1715, -0.09328, -0.5036, 0.8551, -0.123, -0.2913, 0.4108, -0.8639, -0.5926, 0.07722, -0.8018, 0.0, 0.0, -1.0, -0.2913, 0.4108, -0.8639, 0.2894, 0.4148, -0.8627, -0.9957, 0.004301, -0.0923, -0.9808, 0.1715, -0.09328, -0.5926, 0.07722, -0.8018, -0.6488, 0.01074, -0.7609, -0.603, 0.06939, 0.7947, -0.6409, 0.0001961, 0.7676, 2.39e-07, 0.0, 1.0, -0.2954, 0.4167, 0.8597, 0.6285, -5.601e-05, -0.7778, 0.5916, 0.06901, -0.8033, 0.9796, 0.1683, -0.1096, 0.9933, -1.434e-05, -0.1155, 0.5916, 0.06901, -0.8033, 0.2894, 0.4148, -0.8627, 0.5054, 0.8535, -0.127, 0.9796, 0.1683, -0.1096, 0.5054, 0.8535, -0.127, 0.2894, 0.4148, -0.8627, -0.2913, 0.4108, -0.8639, -0.5036, 0.8551, -0.123, 2.39e-07, 0.0, 1.0, 0.6285, 0.0, 0.7778, 0.5916, 0.06899, 0.8033, 0.2894, 0.4148, 0.8627, 0.2894, 0.4148, 0.8627, -0.2954, 0.4167, 0.8597, 2.39e-07, 0.0, 1.0, 0.0, 0.0, -1.0, -0.6488, 0.01074, -0.7609, -0.5926, 0.07722, -0.8018, -0.2913, 0.4108, -0.8639, 0.2894, 0.4148, -0.8627, 0.5916, 0.06901, -0.8033, 0.6285, -5.601e-05, -0.7778, 0.0, 0.0, -1.0, 0.9796, 0.1682, 0.1096, 0.9933, 0.0, 0.1155, 0.9933, -1.434e-05, -0.1155, 0.9796, 0.1683, -0.1096, 0.5054, 0.8535, 0.127, 0.9796, 0.1682, 0.1096, 0.9796, 0.1683, -0.1096, 0.5054, 0.8535, -0.127, -0.5036, 0.8551, 0.123, 0.5054, 0.8535, 0.127, 0.5054, 0.8535, -0.127, -0.5036, 0.8551, -0.123, -0.9804, 0.1689, 0.1015, -0.5036, 0.8551, 0.123, -0.5036, 0.8551, -0.123, -0.9808, 0.1715, -0.09328, -0.9944, 2.969e-05, 0.1058, -0.9804, 0.1689, 0.1015, -0.9808, 0.1715, -0.09328, -0.9957, 0.004301, -0.0923, 0.9933, 0.0, 0.1155, 0.9796, 0.1682, 0.1096, 0.5916, 0.06899, 0.8033, 0.6285, 0.0, 0.7778, 0.5054, 0.8535, 0.127, 0.2894, 0.4148, 0.8627, 0.5916, 0.06899, 0.8033, 0.9796, 0.1682, 0.1096, 0.2894, 0.4148, 0.8627, 0.5054, 0.8535, 0.127, -0.5036, 0.8551, 0.123, -0.2954, 0.4167, 0.8597, -0.603, 0.06939, 0.7947, -0.2954, 0.4167, 0.8597, -0.5036, 0.8551, 0.123, -0.9804, 0.1689, 0.1015, -0.6409, 0.0001961, 0.7676, -0.603, 0.06939, 0.7947, -0.9804, 0.1689, 0.1015, -0.9944, 2.969e-05, 0.1058, 0.9854, 0.1676, -0.02962, 0.5926, 0.0771, -0.8018, 0.2913, 0.4108, -0.8639, 0.5046, 0.8625, -0.03869, 3.228e-08, 0.0, -1.0, -0.2894, 0.4148, -0.8627, 0.2913, 0.4108, -0.8639, 0.9995, 0.001413, -0.0301, 0.6488, 0.0113, -0.7609, 0.5926, 0.0771, -0.8018, 0.9854, 0.1676, -0.02962, 0.603, 0.06942, 0.7947, 0.2955, 0.4167, 0.8597, 0.0, 0.0, 1.0, 0.6409, 0.0, 0.7676, -0.6285, 0.0, -0.7778, -0.9993, 0.0, -0.0378, -0.9854, 0.1666, -0.03478, -0.5916, 0.06899, -0.8033, -0.5916, 0.06899, -0.8033, -0.9854, 0.1666, -0.03478, -0.5052, 0.8621, -0.04002, -0.2894, 0.4148, -0.8627, -0.5052, 0.8621, -0.04002, 0.5046, 0.8625, -0.03869, 0.2913, 0.4108, -0.8639, -0.2894, 0.4148, -0.8627, 0.0, 0.0, 1.0, -0.2894, 0.4148, 0.8627, -0.5916, 0.06891, 0.8033, -0.6285, -9.921e-09, 0.7778, -0.2894, 0.4148, 0.8627, 0.0, 0.0, 1.0, 0.2955, 0.4167, 0.8597, 3.228e-08, 0.0, -1.0, 0.2913, 0.4108, -0.8639, 0.5926, 0.0771, -0.8018, 0.6488, 0.0113, -0.7609, -0.2894, 0.4148, -0.8627, 3.228e-08, 0.0, -1.0, -0.6285, 0.0, -0.7778, -0.5916, 0.06899, -0.8033, -0.9854, 0.1666, 0.03481, -0.9854, 0.1666, -0.03478, -0.9993, 0.0, -0.0378, -0.9993, 8.662e-05, 0.03778, -0.5052, 0.8621, 0.04, -0.5052, 0.8621, -0.04002, -0.9854, 0.1666, -0.03478, -0.9854, 0.1666, 0.03481, 0.5046, 0.8625, 0.03867, 0.5046, 0.8625, -0.03869, -0.5052, 0.8621, -0.04002, -0.5052, 0.8621, 0.04, 0.9855, 0.1668, 0.03217, 0.9854, 0.1676, -0.02962, 0.5046, 0.8625, -0.03869, 0.5046, 0.8625, 0.03867, 0.9994, 0.0, 0.0346, 0.9995, 0.001413, -0.0301, 0.9854, 0.1676, -0.02962, 0.9855, 0.1668, 0.03217, -0.9993, 8.662e-05, 0.03778, -0.6285, -9.921e-09, 0.7778, -0.5916, 0.06891, 0.8033, -0.9854, 0.1666, 0.03481, -0.5052, 0.8621, 0.04, -0.9854, 0.1666, 0.03481, -0.5916, 0.06891, 0.8033, -0.2894, 0.4148, 0.8627, -0.2894, 0.4148, 0.8627, 0.2955, 0.4167, 0.8597, 0.5046, 0.8625, 0.03867, -0.5052, 0.8621, 0.04, 0.603, 0.06942, 0.7947, 0.9855, 0.1668, 0.03217, 0.5046, 0.8625, 0.03867, 0.2955, 0.4167, 0.8597, 0.6409, 0.0, 0.7676, 0.9994, 0.0, 0.0346, 0.9855, 0.1668, 0.03217, 0.603, 0.06942, 0.7947, 0.9854, 0.1676, 0.0296, 0.5046, 0.8625, 0.03868, 0.2913, 0.4108, 0.8639, 0.5926, 0.0771, 0.8018, 1.115e-07, 0.0, 1.0, 0.2913, 0.4108, 0.8639, -0.2894, 0.4148, 0.8627, 0.9995, 0.001398, 0.0301, 0.9854, 0.1676, 0.0296, 0.5926, 0.0771, 0.8018, 0.6488, 0.01076, 0.7609, 0.603, 0.06949, -0.7947, 0.6409, -9.744e-05, -0.7676, 4.783e-07, 0.0, -1.0, 0.2955, 0.4167, -0.8597, -0.6285, 5.44e-05, 0.7778, -0.5916, 0.06899, 0.8033, -0.9854, 0.1666, 0.03477, -0.9993, 0.0001316, 0.0378, -0.5916, 0.06899, 0.8033, -0.2894, 0.4148, 0.8627, -0.5052, 0.8621, 0.04002, -0.9854, 0.1666, 0.03477, -0.5052, 0.8621, 0.04002, -0.2894, 0.4148, 0.8627, 0.2913, 0.4108, 0.8639, 0.5046, 0.8625, 0.03868, 4.783e-07, 0.0, -1.0, -0.6285, 0.0, -0.7778, -0.5916, 0.06892, -0.8033, -0.2894, 0.4148, -0.8627, -0.2894, 0.4148, -0.8627, 0.2955, 0.4167, -0.8597, 4.783e-07, 0.0, -1.0, 1.115e-07, 0.0, 1.0, 0.6488, 0.01076, 0.7609, 0.5926, 0.0771, 0.8018, 0.2913, 0.4108, 0.8639, -0.2894, 0.4148, 0.8627, -0.5916, 0.06899, 0.8033, -0.6285, 5.44e-05, 0.7778, 1.115e-07, 0.0, 1.0, -0.9854, 0.1666, -0.03482, -0.9993, 0.0, -0.03778, -0.9993, 0.0001316, 0.0378, -0.9854, 0.1666, 0.03477, -0.5052, 0.8621, -0.04, -0.9854, 0.1666, -0.03482, -0.9854, 0.1666, 0.03477, -0.5052, 0.8621, 0.04002, 0.5046, 0.8625, -0.03867, -0.5052, 0.8621, -0.04, -0.5052, 0.8621, 0.04002, 0.5046, 0.8625, 0.03868, 0.9855, 0.1668, -0.03217, 0.5046, 0.8625, -0.03867, 0.5046, 0.8625, 0.03868, 0.9854, 0.1676, 0.0296, 0.9994, 6.42e-05, -0.0346, 0.9855, 0.1668, -0.03217, 0.9854, 0.1676, 0.0296, 0.9995, 0.001398, 0.0301, -0.9993, 0.0, -0.03778, -0.9854, 0.1666, -0.03482, -0.5916, 0.06892, -0.8033, -0.6285, 0.0, -0.7778, -0.5052, 0.8621, -0.04, -0.2894, 0.4148, -0.8627, -0.5916, 0.06892, -0.8033, -0.9854, 0.1666, -0.03482, -0.2894, 0.4148, -0.8627, -0.5052, 0.8621, -0.04, 0.5046, 0.8625, -0.03867, 0.2955, 0.4167, -0.8597, 0.603, 0.06949, -0.7947, 0.2955, 0.4167, -0.8597, 0.5046, 0.8625, -0.03867, 0.9855, 0.1668, -0.03217, 0.6409, -9.744e-05, -0.7676, 0.603, 0.06949, -0.7947, 0.9855, 0.1668, -0.03217, 0.9994, 6.42e-05, -0.0346, 0.02961, 0.1676, -0.9854, 0.03868, 0.8625, -0.5046, 0.8639, 0.4108, -0.2913, 0.8018, 0.07721, -0.5926, 1.0, -2.311e-07, 0.0, 0.8639, 0.4108, -0.2913, 0.8627, 0.4148, 0.2894, 0.0301, 0.001399, -0.9995, 0.02961, 0.1676, -0.9854, 0.8018, 0.07721, -0.5926, 0.7609, 0.01076, -0.6488, -0.7947, 0.06949, -0.603, -0.7676, 0.0001125, -0.6409, -1.0, -1.442e-07, 0.0, -0.8597, 0.4167, -0.2955, 0.7778, -1.479e-07, 0.6285, 0.8033, 0.06899, 0.5916, 0.03477, 0.1666, 0.9854, 0.0378, 6.236e-05, 0.9993, 0.8033, 0.06899, 0.5916, 0.8627, 0.4148, 0.2894, 0.04002, 0.8621, 0.5052, 0.03477, 0.1666, 0.9854, 0.04002, 0.8621, 0.5052, 0.8627, 0.4148, 0.2894, 0.8639, 0.4108, -0.2913, 0.03868, 0.8625, -0.5046, -1.0, -1.442e-07, 0.0, -0.7778, 0.0, 0.6285, -0.8033, 0.06891, 0.5916, -0.8627, 0.4148, 0.2894, -0.8627, 0.4148, 0.2894, -0.8597, 0.4167, -0.2955, -1.0, -1.442e-07, 0.0, 1.0, -2.311e-07, 0.0, 0.7609, 0.01076, -0.6488, 0.8018, 0.07721, -0.5926, 0.8639, 0.4108, -0.2913, 0.8627, 0.4148, 0.2894, 0.8033, 0.06899, 0.5916, 0.7778, -1.479e-07, 0.6285, 1.0, -2.311e-07, 0.0, -0.03482, 0.1666, 0.9854, -0.03778, 0.0, 0.9993, 0.0378, 6.236e-05, 0.9993, 0.03477, 0.1666, 0.9854, -0.04, 0.8621, 0.5052, -0.03482, 0.1666, 0.9854, 0.03477, 0.1666, 0.9854, 0.04002, 0.8621, 0.5052, -0.03867, 0.8625, -0.5046, -0.04, 0.8621, 0.5052, 0.04002, 0.8621, 0.5052, 0.03868, 0.8625, -0.5046, -0.03217, 0.1668, -0.9855, -0.03867, 0.8625, -0.5046, 0.03868, 0.8625, -0.5046, 0.02961, 0.1676, -0.9854, -0.0346, -6.42e-05, -0.9994, -0.03217, 0.1668, -0.9855, 0.02961, 0.1676, -0.9854, 0.0301, 0.001399, -0.9995, -0.03778, 0.0, 0.9993, -0.03482, 0.1666, 0.9854, -0.8033, 0.06891, 0.5916, -0.7778, 0.0, 0.6285, -0.04, 0.8621, 0.5052, -0.8627, 0.4148, 0.2894, -0.8033, 0.06891, 0.5916, -0.03482, 0.1666, 0.9854, -0.8627, 0.4148, 0.2894, -0.04, 0.8621, 0.5052, -0.03867, 0.8625, -0.5046, -0.8597, 0.4167, -0.2955, -0.7947, 0.06949, -0.603, -0.8597, 0.4167, -0.2955, -0.03867, 0.8625, -0.5046, -0.03217, 0.1668, -0.9855, -0.7676, 0.0001125, -0.6409, -0.7947, 0.06949, -0.603, -0.03217, 0.1668, -0.9855, -0.0346, -6.42e-05, -0.9994, -0.02962, 0.1676, -0.9854, -0.8018, 0.0771, -0.5926, -0.8639, 0.4108, -0.2913, -0.03869, 0.8625, -0.5046, -1.0, -2.45e-07, 0.0, -0.8627, 0.4148, 0.2894, -0.8639, 0.4108, -0.2913, -0.0301, 0.001399, -0.9995, -0.7609, 0.0113, -0.6488, -0.8018, 0.0771, -0.5926, -0.02962, 0.1676, -0.9854, 0.7947, 0.06942, -0.603, 0.8597, 0.4167, -0.2955, 1.0, -2.637e-07, 0.0, 0.7676, -3.232e-07, -0.6409, -0.7778, -1.596e-07, 0.6285, -0.0378, 0.0, 0.9993, -0.03478, 0.1666, 0.9854, -0.8033, 0.06899, 0.5916, -0.8033, 0.06899, 0.5916, -0.03478, 0.1666, 0.9854, -0.04002, 0.8621, 0.5052, -0.8627, 0.4148, 0.2894, -0.04002, 0.8621, 0.5052, -0.03869, 0.8625, -0.5046, -0.8639, 0.4108, -0.2913, -0.8627, 0.4148, 0.2894, 1.0, -2.637e-07, 0.0, 0.8627, 0.4148, 0.2894, 0.8033, 0.06891, 0.5916, 0.7778, 9.791e-05, 0.6285, 0.8627, 0.4148, 0.2894, 1.0, -2.637e-07, 0.0, 0.8597, 0.4167, -0.2955, -1.0, -2.45e-07, 0.0, -0.8639, 0.4108, -0.2913, -0.8018, 0.0771, -0.5926, -0.7609, 0.0113, -0.6488, -0.8627, 0.4148, 0.2894, -1.0, -2.45e-07, 0.0, -0.7778, -1.596e-07, 0.6285, -0.8033, 0.06899, 0.5916, 0.03481, 0.1666, 0.9854, -0.03478, 0.1666, 0.9854, -0.0378, 0.0, 0.9993, 0.03778, 6.236e-05, 0.9993, 0.04, 0.8621, 0.5052, -0.04002, 0.8621, 0.5052, -0.03478, 0.1666, 0.9854, 0.03481, 0.1666, 0.9854, 0.03867, 0.8625, -0.5046, -0.03869, 0.8625, -0.5046, -0.04002, 0.8621, 0.5052, 0.04, 0.8621, 0.5052, 0.03217, 0.1668, -0.9855, -0.02962, 0.1676, -0.9854, -0.03869, 0.8625, -0.5046, 0.03867, 0.8625, -0.5046, 0.0346, 0.0, -0.9994, -0.0301, 0.001399, -0.9995, -0.02962, 0.1676, -0.9854, 0.03217, 0.1668, -0.9855, 0.03778, 6.236e-05, 0.9993, 0.7778, 9.791e-05, 0.6285, 0.8033, 0.06891, 0.5916, 0.03481, 0.1666, 0.9854, 0.04, 0.8621, 0.5052, 0.03481, 0.1666, 0.9854, 0.8033, 0.06891, 0.5916, 0.8627, 0.4148, 0.2894, 0.8627, 0.4148, 0.2894, 0.8597, 0.4167, -0.2955, 0.03867, 0.8625, -0.5046, 0.04, 0.8621, 0.5052, 0.7947, 0.06942, -0.603, 0.03217, 0.1668, -0.9855, 0.03867, 0.8625, -0.5046, 0.8597, 0.4167, -0.2955, 0.7676, -3.232e-07, -0.6409, 0.0346, 0.0, -0.9994, 0.03217, 0.1668, -0.9855, 0.7947, 0.06942, -0.603, -0.9854, 0.1676, -0.0296, -0.5046, 0.8625, -0.03868, -0.2913, 0.4108, -0.8639, -0.5926, 0.07721, -0.8018, -2.553e-07, 0.0, -1.0, -0.2913, 0.4108, -0.8639, 0.2894, 0.4148, -0.8627, -0.9995, 0.001399, -0.0301, -0.9854, 0.1676, -0.0296, -0.5926, 0.07721, -0.8018, -0.6488, 0.01076, -0.7609, -0.603, 0.06949, 0.7947, -0.6409, -9.874e-09, 0.7676, -2.392e-07, 0.0, 1.0, -0.2955, 0.4167, 0.8597, 0.6285, -0.000124, -0.7778, 0.5916, 0.06899, -0.8033, 0.9854, 0.1666, -0.03477, 0.9993, 6.236e-05, -0.0378, 0.5916, 0.06899, -0.8033, 0.2894, 0.4148, -0.8627, 0.5052, 0.8621, -0.04002, 0.9854, 0.1666, -0.03477, 0.5052, 0.8621, -0.04002, 0.2894, 0.4148, -0.8627, -0.2913, 0.4108, -0.8639, -0.5046, 0.8625, -0.03868, -2.392e-07, 0.0, 1.0, 0.6285, 0.0, 0.7778, 0.5916, 0.06891, 0.8033, 0.2894, 0.4148, 0.8627, 0.2894, 0.4148, 0.8627, -0.2955, 0.4167, 0.8597, -2.392e-07, 0.0, 1.0, -2.553e-07, 0.0, -1.0, -0.6488, 0.01076, -0.7609, -0.5926, 0.07721, -0.8018, -0.2913, 0.4108, -0.8639, 0.2894, 0.4148, -0.8627, 0.5916, 0.06899, -0.8033, 0.6285, -0.000124, -0.7778, -2.553e-07, 0.0, -1.0, 0.9854, 0.1666, 0.03482, 0.9993, 0.0, 0.03778, 0.9993, 6.236e-05, -0.0378, 0.9854, 0.1666, -0.03477, 0.5052, 0.8621, 0.04, 0.9854, 0.1666, 0.03482, 0.9854, 0.1666, -0.03477, 0.5052, 0.8621, -0.04002, -0.5046, 0.8625, 0.03867, 0.5052, 0.8621, 0.04, 0.5052, 0.8621, -0.04002, -0.5046, 0.8625, -0.03868, -0.9855, 0.1668, 0.03218, -0.5046, 0.8625, 0.03867, -0.5046, 0.8625, -0.03868, -0.9854, 0.1676, -0.0296, -0.9994, 8.029e-05, 0.0346, -0.9855, 0.1668, 0.03218, -0.9854, 0.1676, -0.0296, -0.9995, 0.001399, -0.0301, 0.9993, 0.0, 0.03778, 0.9854, 0.1666, 0.03482, 0.5916, 0.06891, 0.8033, 0.6285, 0.0, 0.7778, 0.5052, 0.8621, 0.04, 0.2894, 0.4148, 0.8627, 0.5916, 0.06891, 0.8033, 0.9854, 0.1666, 0.03482, 0.2894, 0.4148, 0.8627, 0.5052, 0.8621, 0.04, -0.5046, 0.8625, 0.03867, -0.2955, 0.4167, 0.8597, -0.603, 0.06949, 0.7947, -0.2955, 0.4167, 0.8597, -0.5046, 0.8625, 0.03867, -0.9855, 0.1668, 0.03218, -0.6409, -9.874e-09, 0.7676, -0.603, 0.06949, 0.7947, -0.9855, 0.1668, 0.03218, -0.9994, 8.029e-05, 0.0346, 0.1119, 0.7082, -0.6971, 0.06652, 0.6954, -0.7155, 0.2493, 0.7361, -0.6293, 0.2493, 0.7361, -0.6293, 0.4828, 0.7209, -0.4972, 0.4828, 0.7209, -0.4972, 0.1119, 0.7082, -0.6971, -0.006168, 1.0, -0.005543, -0.0023, 0.9998, -0.01758, -0.006814, 1.0, -0.006813, -0.006814, 1.0, -0.006813, -0.01929, 0.9998, -0.0022, -0.006168, 1.0, -0.005543, 0.005356, 1.0, -0.005355, 0.02199, 0.9998, 4.586e-06, -0.0002917, 1.0, -0.001653, -0.0002917, 1.0, -0.001653, 0.001991, 1.0, 0.0002987, -1.498e-06, 0.9998, -0.02222, 0.005356, 1.0, -0.005355, 0.1563, 0.9753, 0.1563, 0.01758, 0.9998, 0.002303, 0.005543, 1.0, 0.006169, 0.005543, 1.0, 0.006169, 0.002198, 0.9998, 0.01929, 0.1563, 0.9753, 0.1563, -0.006067, 1.0, 0.006068, -0.01929, 0.9998, 0.002197, -0.1563, 0.9753, 0.1563, -0.1563, 0.9753, 0.1563, -0.0022, 0.9998, 0.01929, -0.006067, 1.0, 0.006068, -0.006168, 1.0, -0.005543, -0.006067, 1.0, 0.006068, 0.005543, 1.0, 0.006169, 0.005356, 1.0, -0.005355])] * 3)])
me_cube_001 = bpy.data.meshes.new('Cube.001')
me_cube_001.from_pydata([(-1.0, -1.0, -1.0), (-1.0, -1.0, 1.0), (-1.0, 1.0, -1.0), (-1.0, 1.0, 1.0), (1.0, -1.0, -1.0), (1.0, -1.0, 1.0), (1.0, 1.0, -1.0), (1.0, 1.0, 1.0)], [], [(0, 1, 3, 2), (2, 3, 7, 6), (6, 7, 5, 4), (4, 5, 1, 0), (2, 6, 4, 0)])
_uv = me_cube_001.uv_layers.new(name='UVMap')
_uv.uv.foreach_set('vector', [0.375, 0.0, 0.625, 0.0, 0.625, 0.25, 0.375, 0.25, 0.375, 0.25, 0.625, 0.25, 0.625, 0.5, 0.375, 0.5, 0.375, 0.5, 0.625, 0.5, 0.625, 0.75, 0.375, 0.75, 0.375, 0.75, 0.625, 0.75, 0.625, 1.0, 0.375, 1.0, 0.125, 0.5, 0.375, 0.5, 0.375, 0.75, 0.125, 0.75])
me_cube_001.use_remesh_fix_poles = True
me_cube_001.use_remesh_preserve_attributes = False
me_cube_001.update()
me_cube_002 = bpy.data.meshes.new('Cube.002')
me_cube_002.from_pydata([(-3.2, -1.0, -1.0), (-3.2, 1.0, -1.0), (-3.2, -1.0, 1.0), (-1.2, -1.0, -1.0), (-1.2, 1.0, -1.0), (-1.2, -1.0, 1.0), (-1.2, 1.0, 1.0), (-3.2, 1.0, 1.0)], [], [(1, 4, 3, 0), (0, 2, 7, 1), (3, 5, 2, 0), (4, 6, 5, 3), (1, 7, 6, 4)])
_uv = me_cube_002.uv_layers.new(name='UVMap')
_uv.uv.foreach_set('vector', [0.125, 0.5, 0.375, 0.5, 0.375, 0.75, 0.125, 0.75, 0.375, 0.0, 0.625, 0.0, 0.625, 0.25, 0.375, 0.25, 0.375, 0.75, 0.625, 0.75, 0.625, 1.0, 0.375, 1.0, 0.375, 0.5, 0.625, 0.5, 0.625, 0.75, 0.375, 0.75, 0.375, 0.25, 0.625, 0.25, 0.625, 0.5, 0.375, 0.5])
me_cube_002.use_remesh_fix_poles = True
me_cube_002.use_remesh_preserve_attributes = False
me_cube_002.update()
me_cube_003 = bpy.data.meshes.new('Cube.003')
me_cube_003.from_pydata([(-5.4, -1.0, -1.0), (-5.4, 1.0, -1.0), (-5.4, -1.0, 1.0), (-3.4, -1.0, -1.0), (-3.4, 1.0, -1.0), (-3.4, -1.0, 1.0), (-3.4, 1.0, 1.0), (-5.4, 1.0, 1.0)], [], [(1, 4, 3, 0), (0, 2, 7, 1), (3, 5, 2, 0), (4, 6, 5, 3), (1, 7, 6, 4)])
_uv = me_cube_003.uv_layers.new(name='UVMap')
_uv.uv.foreach_set('vector', [0.125, 0.5, 0.375, 0.5, 0.375, 0.75, 0.125, 0.75, 0.375, 0.0, 0.625, 0.0, 0.625, 0.25, 0.375, 0.25, 0.375, 0.75, 0.625, 0.75, 0.625, 1.0, 0.375, 1.0, 0.375, 0.5, 0.625, 0.5, 0.625, 0.75, 0.375, 0.75, 0.375, 0.25, 0.625, 0.25, 0.625, 0.5, 0.375, 0.5])
me_cube_003.use_remesh_fix_poles = True
me_cube_003.use_remesh_preserve_attributes = False
me_cube_003.update()
me_cube_004 = bpy.data.meshes.new('Cube.004')
me_cube_004.from_pydata([(-7.6, -1.0, -1.0), (-7.6, 1.0, -1.0), (-7.6, -1.0, 1.0), (-5.6, -1.0, -1.0), (-5.6, 1.0, -1.0), (-5.6, -1.0, 1.0), (-5.6, 1.0, 1.0), (-7.6, 1.0, 1.0)], [], [(1, 4, 3, 0), (0, 2, 7, 1), (3, 5, 2, 0), (4, 6, 5, 3), (1, 7, 6, 4)])
_uv = me_cube_004.uv_layers.new(name='UVMap')
_uv.uv.foreach_set('vector', [0.125, 0.5, 0.375, 0.5, 0.375, 0.75, 0.125, 0.75, 0.375, 0.0, 0.625, 0.0, 0.625, 0.25, 0.375, 0.25, 0.375, 0.75, 0.625, 0.75, 0.625, 1.0, 0.375, 1.0, 0.375, 0.5, 0.625, 0.5, 0.625, 0.75, 0.375, 0.75, 0.375, 0.25, 0.625, 0.25, 0.625, 0.5, 0.375, 0.5])
me_cube_004.use_remesh_fix_poles = True
me_cube_004.use_remesh_preserve_attributes = False
me_cube_004.update()
me_cube_005 = bpy.data.meshes.new('Cube.005')
me_cube_005.from_pydata([(-9.8, -1.0, -1.0), (-9.8, 1.0, -1.0), (-9.8, -1.0, 1.0), (-7.8, -1.0, -1.0), (-7.8, 1.0, -1.0), (-7.8, -1.0, 1.0), (-7.8, 1.0, 1.0), (-9.8, 1.0, 1.0)], [], [(1, 4, 3, 0), (0, 2, 7, 1), (3, 5, 2, 0), (4, 6, 5, 3), (1, 7, 6, 4)])
_uv = me_cube_005.uv_layers.new(name='UVMap')
_uv.uv.foreach_set('vector', [0.125, 0.5, 0.375, 0.5, 0.375, 0.75, 0.125, 0.75, 0.375, 0.0, 0.625, 0.0, 0.625, 0.25, 0.375, 0.25, 0.375, 0.75, 0.625, 0.75, 0.625, 1.0, 0.375, 1.0, 0.375, 0.5, 0.625, 0.5, 0.625, 0.75, 0.375, 0.75, 0.375, 0.25, 0.625, 0.25, 0.625, 0.5, 0.375, 0.5])
me_cube_005.use_remesh_fix_poles = True
me_cube_005.use_remesh_preserve_attributes = False
me_cube_005.update()
me_cube_006 = bpy.data.meshes.new('Cube.006')
me_cube_006.from_pydata([(-1.0, 1.2, -1.0), (-1.0, 3.2, -1.0), (-1.0, 1.2, 1.0), (1.0, 1.2, -1.0), (1.0, 3.2, -1.0), (1.0, 1.2, 1.0), (1.0, 3.2, 1.0), (-1.0, 3.2, 1.0)], [], [(1, 4, 3, 0), (0, 2, 7, 1), (3, 5, 2, 0), (4, 6, 5, 3), (1, 7, 6, 4)])
_uv = me_cube_006.uv_layers.new(name='UVMap')
_uv.uv.foreach_set('vector', [0.125, 0.5, 0.375, 0.5, 0.375, 0.75, 0.125, 0.75, 0.375, 0.0, 0.625, 0.0, 0.625, 0.25, 0.375, 0.25, 0.375, 0.75, 0.625, 0.75, 0.625, 1.0, 0.375, 1.0, 0.375, 0.5, 0.625, 0.5, 0.625, 0.75, 0.375, 0.75, 0.375, 0.25, 0.625, 0.25, 0.625, 0.5, 0.375, 0.5])
me_cube_006.use_remesh_fix_poles = True
me_cube_006.use_remesh_preserve_attributes = False
me_cube_006.update()
me_cube_007 = bpy.data.meshes.new('Cube.007')
me_cube_007.from_pydata([(-3.2, 1.2, -1.0), (-3.2, 3.2, -1.0), (-3.2, 1.2, 1.0), (-1.2, 1.2, -1.0), (-1.2, 3.2, -1.0), (-1.2, 1.2, 1.0), (-1.2, 3.2, 1.0), (-3.2, 3.2, 1.0)], [], [(1, 4, 3, 0), (0, 2, 7, 1), (3, 5, 2, 0), (4, 6, 5, 3), (1, 7, 6, 4)])
_uv = me_cube_007.uv_layers.new(name='UVMap')
_uv.uv.foreach_set('vector', [0.125, 0.5, 0.375, 0.5, 0.375, 0.75, 0.125, 0.75, 0.375, 0.0, 0.625, 0.0, 0.625, 0.25, 0.375, 0.25, 0.375, 0.75, 0.625, 0.75, 0.625, 1.0, 0.375, 1.0, 0.375, 0.5, 0.625, 0.5, 0.625, 0.75, 0.375, 0.75, 0.375, 0.25, 0.625, 0.25, 0.625, 0.5, 0.375, 0.5])
me_cube_007.use_remesh_fix_poles = True
me_cube_007.use_remesh_preserve_attributes = False
me_cube_007.update()
me_cube_008 = bpy.data.meshes.new('Cube.008')
me_cube_008.from_pydata([(-5.4, 1.2, -1.0), (-5.4, 3.2, -1.0), (-5.4, 1.2, 1.0), (-3.4, 1.2, -1.0), (-3.4, 3.2, -1.0), (-3.4, 1.2, 1.0), (-3.4, 3.2, 1.0), (-5.4, 3.2, 1.0)], [], [(1, 4, 3, 0), (0, 2, 7, 1), (3, 5, 2, 0), (4, 6, 5, 3), (1, 7, 6, 4)])
_uv = me_cube_008.uv_layers.new(name='UVMap')
_uv.uv.foreach_set('vector', [0.125, 0.5, 0.375, 0.5, 0.375, 0.75, 0.125, 0.75, 0.375, 0.0, 0.625, 0.0, 0.625, 0.25, 0.375, 0.25, 0.375, 0.75, 0.625, 0.75, 0.625, 1.0, 0.375, 1.0, 0.375, 0.5, 0.625, 0.5, 0.625, 0.75, 0.375, 0.75, 0.375, 0.25, 0.625, 0.25, 0.625, 0.5, 0.375, 0.5])
me_cube_008.use_remesh_fix_poles = True
me_cube_008.use_remesh_preserve_attributes = False
me_cube_008.update()
me_cube_009 = bpy.data.meshes.new('Cube.009')
me_cube_009.from_pydata([(-7.6, 1.2, -1.0), (-7.6, 3.2, -1.0), (-7.6, 1.2, 1.0), (-5.6, 1.2, -1.0), (-5.6, 3.2, -1.0), (-5.6, 1.2, 1.0), (-5.6, 3.2, 1.0), (-7.6, 3.2, 1.0)], [], [(1, 4, 3, 0), (0, 2, 7, 1), (3, 5, 2, 0), (4, 6, 5, 3), (1, 7, 6, 4)])
_uv = me_cube_009.uv_layers.new(name='UVMap')
_uv.uv.foreach_set('vector', [0.125, 0.5, 0.375, 0.5, 0.375, 0.75, 0.125, 0.75, 0.375, 0.0, 0.625, 0.0, 0.625, 0.25, 0.375, 0.25, 0.375, 0.75, 0.625, 0.75, 0.625, 1.0, 0.375, 1.0, 0.375, 0.5, 0.625, 0.5, 0.625, 0.75, 0.375, 0.75, 0.375, 0.25, 0.625, 0.25, 0.625, 0.5, 0.375, 0.5])
me_cube_009.use_remesh_fix_poles = True
me_cube_009.use_remesh_preserve_attributes = False
me_cube_009.update()
me_cube_010 = bpy.data.meshes.new('Cube.010')
me_cube_010.from_pydata([(-9.8, 1.2, -1.0), (-9.8, 3.2, -1.0), (-9.8, 1.2, 1.0), (-7.8, 1.2, -1.0), (-7.8, 3.2, -1.0), (-7.8, 1.2, 1.0), (-7.8, 3.2, 1.0), (-9.8, 3.2, 1.0)], [], [(1, 4, 3, 0), (0, 2, 7, 1), (3, 5, 2, 0), (4, 6, 5, 3), (1, 7, 6, 4)])
_uv = me_cube_010.uv_layers.new(name='UVMap')
_uv.uv.foreach_set('vector', [0.125, 0.5, 0.375, 0.5, 0.375, 0.75, 0.125, 0.75, 0.375, 0.0, 0.625, 0.0, 0.625, 0.25, 0.375, 0.25, 0.375, 0.75, 0.625, 0.75, 0.625, 1.0, 0.375, 1.0, 0.375, 0.5, 0.625, 0.5, 0.625, 0.75, 0.375, 0.75, 0.375, 0.25, 0.625, 0.25, 0.625, 0.5, 0.375, 0.5])
me_cube_010.use_remesh_fix_poles = True
me_cube_010.use_remesh_preserve_attributes = False
me_cube_010.update()
me_cube_011 = bpy.data.meshes.new('Cube.011')
me_cube_011.from_pydata([(-1.0, 3.4, -1.0), (-1.0, 5.4, -1.0), (-1.0, 3.4, 1.0), (1.0, 3.4, -1.0), (1.0, 5.4, -1.0), (1.0, 3.4, 1.0), (1.0, 5.4, 1.0), (-1.0, 5.4, 1.0)], [], [(1, 4, 3, 0), (0, 2, 7, 1), (3, 5, 2, 0), (4, 6, 5, 3), (1, 7, 6, 4)])
_uv = me_cube_011.uv_layers.new(name='UVMap')
_uv.uv.foreach_set('vector', [0.125, 0.5, 0.375, 0.5, 0.375, 0.75, 0.125, 0.75, 0.375, 0.0, 0.625, 0.0, 0.625, 0.25, 0.375, 0.25, 0.375, 0.75, 0.625, 0.75, 0.625, 1.0, 0.375, 1.0, 0.375, 0.5, 0.625, 0.5, 0.625, 0.75, 0.375, 0.75, 0.375, 0.25, 0.625, 0.25, 0.625, 0.5, 0.375, 0.5])
me_cube_011.use_remesh_fix_poles = True
me_cube_011.use_remesh_preserve_attributes = False
me_cube_011.update()
me_cube_012 = bpy.data.meshes.new('Cube.012')
me_cube_012.from_pydata([(-3.2, 3.4, -1.0), (-3.2, 5.4, -1.0), (-3.2, 3.4, 1.0), (-1.2, 3.4, -1.0), (-1.2, 5.4, -1.0), (-1.2, 3.4, 1.0), (-1.2, 5.4, 1.0), (-3.2, 5.4, 1.0)], [], [(1, 4, 3, 0), (0, 2, 7, 1), (3, 5, 2, 0), (4, 6, 5, 3), (1, 7, 6, 4)])
_uv = me_cube_012.uv_layers.new(name='UVMap')
_uv.uv.foreach_set('vector', [0.125, 0.5, 0.375, 0.5, 0.375, 0.75, 0.125, 0.75, 0.375, 0.0, 0.625, 0.0, 0.625, 0.25, 0.375, 0.25, 0.375, 0.75, 0.625, 0.75, 0.625, 1.0, 0.375, 1.0, 0.375, 0.5, 0.625, 0.5, 0.625, 0.75, 0.375, 0.75, 0.375, 0.25, 0.625, 0.25, 0.625, 0.5, 0.375, 0.5])
me_cube_012.use_remesh_fix_poles = True
me_cube_012.use_remesh_preserve_attributes = False
me_cube_012.update()
me_cube_013 = bpy.data.meshes.new('Cube.013')
me_cube_013.from_pydata([(-5.4, 3.4, -1.0), (-5.4, 5.4, -1.0), (-5.4, 3.4, 1.0), (-3.4, 3.4, -1.0), (-3.4, 5.4, -1.0), (-3.4, 3.4, 1.0), (-3.4, 5.4, 1.0), (-5.4, 5.4, 1.0)], [], [(1, 4, 3, 0), (0, 2, 7, 1), (3, 5, 2, 0), (4, 6, 5, 3), (1, 7, 6, 4)])
_uv = me_cube_013.uv_layers.new(name='UVMap')
_uv.uv.foreach_set('vector', [0.125, 0.5, 0.375, 0.5, 0.375, 0.75, 0.125, 0.75, 0.375, 0.0, 0.625, 0.0, 0.625, 0.25, 0.375, 0.25, 0.375, 0.75, 0.625, 0.75, 0.625, 1.0, 0.375, 1.0, 0.375, 0.5, 0.625, 0.5, 0.625, 0.75, 0.375, 0.75, 0.375, 0.25, 0.625, 0.25, 0.625, 0.5, 0.375, 0.5])
me_cube_013.use_remesh_fix_poles = True
me_cube_013.use_remesh_preserve_attributes = False
me_cube_013.update()
me_cube_014 = bpy.data.meshes.new('Cube.014')
me_cube_014.from_pydata([(-7.6, 3.4, -1.0), (-7.6, 5.4, -1.0), (-7.6, 3.4, 1.0), (-5.6, 3.4, -1.0), (-5.6, 5.4, -1.0), (-5.6, 3.4, 1.0), (-5.6, 5.4, 1.0), (-7.6, 5.4, 1.0)], [], [(1, 4, 3, 0), (0, 2, 7, 1), (3, 5, 2, 0), (4, 6, 5, 3), (1, 7, 6, 4)])
_uv = me_cube_014.uv_layers.new(name='UVMap')
_uv.uv.foreach_set('vector', [0.125, 0.5, 0.375, 0.5, 0.375, 0.75, 0.125, 0.75, 0.375, 0.0, 0.625, 0.0, 0.625, 0.25, 0.375, 0.25, 0.375, 0.75, 0.625, 0.75, 0.625, 1.0, 0.375, 1.0, 0.375, 0.5, 0.625, 0.5, 0.625, 0.75, 0.375, 0.75, 0.375, 0.25, 0.625, 0.25, 0.625, 0.5, 0.375, 0.5])
me_cube_014.use_remesh_fix_poles = True
me_cube_014.use_remesh_preserve_attributes = False
me_cube_014.update()
me_cube_015 = bpy.data.meshes.new('Cube.015')
me_cube_015.from_pydata([(-9.8, 3.4, -1.0), (-9.8, 5.4, -1.0), (-9.8, 3.4, 1.0), (-7.8, 3.4, -1.0), (-7.8, 5.4, -1.0), (-7.8, 3.4, 1.0), (-7.8, 5.4, 1.0), (-9.8, 5.4, 1.0)], [], [(1, 4, 3, 0), (0, 2, 7, 1), (3, 5, 2, 0), (4, 6, 5, 3), (1, 7, 6, 4)])
_uv = me_cube_015.uv_layers.new(name='UVMap')
_uv.uv.foreach_set('vector', [0.125, 0.5, 0.375, 0.5, 0.375, 0.75, 0.125, 0.75, 0.375, 0.0, 0.625, 0.0, 0.625, 0.25, 0.375, 0.25, 0.375, 0.75, 0.625, 0.75, 0.625, 1.0, 0.375, 1.0, 0.375, 0.5, 0.625, 0.5, 0.625, 0.75, 0.375, 0.75, 0.375, 0.25, 0.625, 0.25, 0.625, 0.5, 0.375, 0.5])
me_cube_015.use_remesh_fix_poles = True
me_cube_015.use_remesh_preserve_attributes = False
me_cube_015.update()
me_cube_016 = bpy.data.meshes.new('Cube.016')
me_cube_016.from_pydata([(-1.0, 5.6, -1.0), (-1.0, 7.6, -1.0), (-1.0, 5.6, 1.0), (1.0, 5.6, -1.0), (1.0, 7.6, -1.0), (1.0, 5.6, 1.0), (1.0, 7.6, 1.0), (-1.0, 7.6, 1.0)], [], [(1, 4, 3, 0), (0, 2, 7, 1), (3, 5, 2, 0), (4, 6, 5, 3), (1, 7, 6, 4)])
_uv = me_cube_016.uv_layers.new(name='UVMap')
_uv.uv.foreach_set('vector', [0.125, 0.5, 0.375, 0.5, 0.375, 0.75, 0.125, 0.75, 0.375, 0.0, 0.625, 0.0, 0.625, 0.25, 0.375, 0.25, 0.375, 0.75, 0.625, 0.75, 0.625, 1.0, 0.375, 1.0, 0.375, 0.5, 0.625, 0.5, 0.625, 0.75, 0.375, 0.75, 0.375, 0.25, 0.625, 0.25, 0.625, 0.5, 0.375, 0.5])
me_cube_016.use_remesh_fix_poles = True
me_cube_016.use_remesh_preserve_attributes = False
me_cube_016.update()
me_cube_017 = bpy.data.meshes.new('Cube.017')
me_cube_017.from_pydata([(-3.2, 5.6, -1.0), (-3.2, 7.6, -1.0), (-3.2, 5.6, 1.0), (-1.2, 5.6, -1.0), (-1.2, 7.6, -1.0), (-1.2, 5.6, 1.0), (-1.2, 7.6, 1.0), (-3.2, 7.6, 1.0)], [], [(1, 4, 3, 0), (0, 2, 7, 1), (3, 5, 2, 0), (4, 6, 5, 3), (1, 7, 6, 4)])
_uv = me_cube_017.uv_layers.new(name='UVMap')
_uv.uv.foreach_set('vector', [0.125, 0.5, 0.375, 0.5, 0.375, 0.75, 0.125, 0.75, 0.375, 0.0, 0.625, 0.0, 0.625, 0.25, 0.375, 0.25, 0.375, 0.75, 0.625, 0.75, 0.625, 1.0, 0.375, 1.0, 0.375, 0.5, 0.625, 0.5, 0.625, 0.75, 0.375, 0.75, 0.375, 0.25, 0.625, 0.25, 0.625, 0.5, 0.375, 0.5])
me_cube_017.use_remesh_fix_poles = True
me_cube_017.use_remesh_preserve_attributes = False
me_cube_017.update()
me_cube_018 = bpy.data.meshes.new('Cube.018')
me_cube_018.from_pydata([(-5.4, 5.6, -1.0), (-5.4, 7.6, -1.0), (-5.4, 5.6, 1.0), (-3.4, 5.6, -1.0), (-3.4, 7.6, -1.0), (-3.4, 5.6, 1.0), (-3.4, 7.6, 1.0), (-5.4, 7.6, 1.0)], [], [(1, 4, 3, 0), (0, 2, 7, 1), (3, 5, 2, 0), (4, 6, 5, 3), (1, 7, 6, 4)])
_uv = me_cube_018.uv_layers.new(name='UVMap')
_uv.uv.foreach_set('vector', [0.125, 0.5, 0.375, 0.5, 0.375, 0.75, 0.125, 0.75, 0.375, 0.0, 0.625, 0.0, 0.625, 0.25, 0.375, 0.25, 0.375, 0.75, 0.625, 0.75, 0.625, 1.0, 0.375, 1.0, 0.375, 0.5, 0.625, 0.5, 0.625, 0.75, 0.375, 0.75, 0.375, 0.25, 0.625, 0.25, 0.625, 0.5, 0.375, 0.5])
me_cube_018.use_remesh_fix_poles = True
me_cube_018.use_remesh_preserve_attributes = False
me_cube_018.update()
me_cube_019 = bpy.data.meshes.new('Cube.019')
me_cube_019.from_pydata([(-7.6, 5.6, -1.0), (-7.6, 7.6, -1.0), (-7.6, 5.6, 1.0), (-5.6, 5.6, -1.0), (-5.6, 7.6, -1.0), (-5.6, 5.6, 1.0), (-5.6, 7.6, 1.0), (-7.6, 7.6, 1.0)], [], [(1, 4, 3, 0), (0, 2, 7, 1), (3, 5, 2, 0), (4, 6, 5, 3), (1, 7, 6, 4)])
_uv = me_cube_019.uv_layers.new(name='UVMap')
_uv.uv.foreach_set('vector', [0.125, 0.5, 0.375, 0.5, 0.375, 0.75, 0.125, 0.75, 0.375, 0.0, 0.625, 0.0, 0.625, 0.25, 0.375, 0.25, 0.375, 0.75, 0.625, 0.75, 0.625, 1.0, 0.375, 1.0, 0.375, 0.5, 0.625, 0.5, 0.625, 0.75, 0.375, 0.75, 0.375, 0.25, 0.625, 0.25, 0.625, 0.5, 0.375, 0.5])
me_cube_019.use_remesh_fix_poles = True
me_cube_019.use_remesh_preserve_attributes = False
me_cube_019.update()
me_cube_020 = bpy.data.meshes.new('Cube.020')
me_cube_020.from_pydata([(-9.8, 5.6, -1.0), (-9.8, 7.6, -1.0), (-9.8, 5.6, 1.0), (-7.8, 5.6, -1.0), (-7.8, 7.6, -1.0), (-7.8, 5.6, 1.0), (-7.8, 7.6, 1.0), (-9.8, 7.6, 1.0)], [], [(1, 4, 3, 0), (0, 2, 7, 1), (3, 5, 2, 0), (4, 6, 5, 3), (1, 7, 6, 4)])
_uv = me_cube_020.uv_layers.new(name='UVMap')
_uv.uv.foreach_set('vector', [0.125, 0.5, 0.375, 0.5, 0.375, 0.75, 0.125, 0.75, 0.375, 0.0, 0.625, 0.0, 0.625, 0.25, 0.375, 0.25, 0.375, 0.75, 0.625, 0.75, 0.625, 1.0, 0.375, 1.0, 0.375, 0.5, 0.625, 0.5, 0.625, 0.75, 0.375, 0.75, 0.375, 0.25, 0.625, 0.25, 0.625, 0.5, 0.375, 0.5])
me_cube_020.use_remesh_fix_poles = True
me_cube_020.use_remesh_preserve_attributes = False
me_cube_020.update()
me_cube_021 = bpy.data.meshes.new('Cube.021')
me_cube_021.from_pydata([(-1.0, 7.8, -1.0), (-1.0, 9.8, -1.0), (-1.0, 7.8, 1.0), (1.0, 7.8, -1.0), (1.0, 9.8, -1.0), (1.0, 7.8, 1.0), (1.0, 9.8, 1.0), (-1.0, 9.8, 1.0)], [], [(1, 4, 3, 0), (0, 2, 7, 1), (3, 5, 2, 0), (4, 6, 5, 3), (1, 7, 6, 4)])
_uv = me_cube_021.uv_layers.new(name='UVMap')
_uv.uv.foreach_set('vector', [0.125, 0.5, 0.375, 0.5, 0.375, 0.75, 0.125, 0.75, 0.375, 0.0, 0.625, 0.0, 0.625, 0.25, 0.375, 0.25, 0.375, 0.75, 0.625, 0.75, 0.625, 1.0, 0.375, 1.0, 0.375, 0.5, 0.625, 0.5, 0.625, 0.75, 0.375, 0.75, 0.375, 0.25, 0.625, 0.25, 0.625, 0.5, 0.375, 0.5])
me_cube_021.use_remesh_fix_poles = True
me_cube_021.use_remesh_preserve_attributes = False
me_cube_021.update()
me_cube_022 = bpy.data.meshes.new('Cube.022')
me_cube_022.from_pydata([(-3.2, 7.8, -1.0), (-3.2, 9.8, -1.0), (-3.2, 7.8, 1.0), (-1.2, 7.8, -1.0), (-1.2, 9.8, -1.0), (-1.2, 7.8, 1.0), (-1.2, 9.8, 1.0), (-3.2, 9.8, 1.0)], [], [(1, 4, 3, 0), (0, 2, 7, 1), (3, 5, 2, 0), (4, 6, 5, 3), (1, 7, 6, 4)])
_uv = me_cube_022.uv_layers.new(name='UVMap')
_uv.uv.foreach_set('vector', [0.125, 0.5, 0.375, 0.5, 0.375, 0.75, 0.125, 0.75, 0.375, 0.0, 0.625, 0.0, 0.625, 0.25, 0.375, 0.25, 0.375, 0.75, 0.625, 0.75, 0.625, 1.0, 0.375, 1.0, 0.375, 0.5, 0.625, 0.5, 0.625, 0.75, 0.375, 0.75, 0.375, 0.25, 0.625, 0.25, 0.625, 0.5, 0.375, 0.5])
me_cube_022.use_remesh_fix_poles = True
me_cube_022.use_remesh_preserve_attributes = False
me_cube_022.update()
me_cube_023 = bpy.data.meshes.new('Cube.023')
me_cube_023.from_pydata([(-5.4, 7.8, -1.0), (-5.4, 9.8, -1.0), (-5.4, 7.8, 1.0), (-3.4, 7.8, -1.0), (-3.4, 9.8, -1.0), (-3.4, 7.8, 1.0), (-3.4, 9.8, 1.0), (-5.4, 9.8, 1.0)], [], [(1, 4, 3, 0), (0, 2, 7, 1), (3, 5, 2, 0), (4, 6, 5, 3), (1, 7, 6, 4)])
_uv = me_cube_023.uv_layers.new(name='UVMap')
_uv.uv.foreach_set('vector', [0.125, 0.5, 0.375, 0.5, 0.375, 0.75, 0.125, 0.75, 0.375, 0.0, 0.625, 0.0, 0.625, 0.25, 0.375, 0.25, 0.375, 0.75, 0.625, 0.75, 0.625, 1.0, 0.375, 1.0, 0.375, 0.5, 0.625, 0.5, 0.625, 0.75, 0.375, 0.75, 0.375, 0.25, 0.625, 0.25, 0.625, 0.5, 0.375, 0.5])
me_cube_023.use_remesh_fix_poles = True
me_cube_023.use_remesh_preserve_attributes = False
me_cube_023.update()
me_cube_024 = bpy.data.meshes.new('Cube.024')
me_cube_024.from_pydata([(-7.6, 7.8, -1.0), (-7.6, 9.8, -1.0), (-7.6, 7.8, 1.0), (-5.6, 7.8, -1.0), (-5.6, 9.8, -1.0), (-5.6, 7.8, 1.0), (-5.6, 9.8, 1.0), (-7.6, 9.8, 1.0)], [], [(1, 4, 3, 0), (0, 2, 7, 1), (3, 5, 2, 0), (4, 6, 5, 3), (1, 7, 6, 4)])
_uv = me_cube_024.uv_layers.new(name='UVMap')
_uv.uv.foreach_set('vector', [0.125, 0.5, 0.375, 0.5, 0.375, 0.75, 0.125, 0.75, 0.375, 0.0, 0.625, 0.0, 0.625, 0.25, 0.375, 0.25, 0.375, 0.75, 0.625, 0.75, 0.625, 1.0, 0.375, 1.0, 0.375, 0.5, 0.625, 0.5, 0.625, 0.75, 0.375, 0.75, 0.375, 0.25, 0.625, 0.25, 0.625, 0.5, 0.375, 0.5])
me_cube_024.use_remesh_fix_poles = True
me_cube_024.use_remesh_preserve_attributes = False
me_cube_024.update()
me_cube_025 = bpy.data.meshes.new('Cube.025')
me_cube_025.from_pydata([(-9.8, 7.8, -1.0), (-9.8, 9.8, -1.0), (-9.8, 7.8, 1.0), (-7.8, 7.8, -1.0), (-7.8, 9.8, -1.0), (-7.8, 7.8, 1.0), (-7.8, 9.8, 1.0), (-9.8, 9.8, 1.0)], [], [(1, 4, 3, 0), (0, 2, 7, 1), (3, 5, 2, 0), (4, 6, 5, 3), (1, 7, 6, 4)])
_uv = me_cube_025.uv_layers.new(name='UVMap')
_uv.uv.foreach_set('vector', [0.125, 0.5, 0.375, 0.5, 0.375, 0.75, 0.125, 0.75, 0.375, 0.0, 0.625, 0.0, 0.625, 0.25, 0.375, 0.25, 0.375, 0.75, 0.625, 0.75, 0.625, 1.0, 0.375, 1.0, 0.375, 0.5, 0.625, 0.5, 0.625, 0.75, 0.375, 0.75, 0.375, 0.25, 0.625, 0.25, 0.625, 0.5, 0.375, 0.5])
me_cube_025.use_remesh_fix_poles = True
me_cube_025.use_remesh_preserve_attributes = False
me_cube_025.update()

# ---- objects
ob_modelcomponent_001 = bpy.data.objects.new('ModelComponent.001', me_modelcomponent_001)
ob_cube = bpy.data.objects.new('Cube', me_cube_001)
ob_cube_001 = bpy.data.objects.new('Cube.001', me_cube_002)
ob_cube_002 = bpy.data.objects.new('Cube.002', me_cube_003)
ob_cube_003 = bpy.data.objects.new('Cube.003', me_cube_004)
ob_cube_004 = bpy.data.objects.new('Cube.004', me_cube_005)
ob_cube_005 = bpy.data.objects.new('Cube.005', me_cube_006)
ob_cube_006 = bpy.data.objects.new('Cube.006', me_cube_007)
ob_cube_007 = bpy.data.objects.new('Cube.007', me_cube_008)
ob_cube_008 = bpy.data.objects.new('Cube.008', me_cube_009)
ob_cube_009 = bpy.data.objects.new('Cube.009', me_cube_010)
ob_cube_010 = bpy.data.objects.new('Cube.010', me_cube_011)
ob_cube_011 = bpy.data.objects.new('Cube.011', me_cube_012)
ob_cube_012 = bpy.data.objects.new('Cube.012', me_cube_013)
ob_cube_013 = bpy.data.objects.new('Cube.013', me_cube_014)
ob_cube_014 = bpy.data.objects.new('Cube.014', me_cube_015)
ob_cube_015 = bpy.data.objects.new('Cube.015', me_cube_016)
ob_cube_016 = bpy.data.objects.new('Cube.016', me_cube_017)
ob_cube_017 = bpy.data.objects.new('Cube.017', me_cube_018)
ob_cube_018 = bpy.data.objects.new('Cube.018', me_cube_019)
ob_cube_019 = bpy.data.objects.new('Cube.019', me_cube_020)
ob_cube_020 = bpy.data.objects.new('Cube.020', me_cube_021)
ob_cube_021 = bpy.data.objects.new('Cube.021', me_cube_022)
ob_cube_022 = bpy.data.objects.new('Cube.022', me_cube_023)
ob_cube_023 = bpy.data.objects.new('Cube.023', me_cube_024)
ob_cube_024 = bpy.data.objects.new('Cube.024', me_cube_025)

# ---- transforms, parenting, visibility, modifiers, constraints
ob_modelcomponent_001.location = (0.0, 0.0, 0.0)
ob_modelcomponent_001.rotation_euler = (1.571, -0.0, 0.0)
_m = ob_modelcomponent_001.modifiers.new('Boolean', 'BOOLEAN')
_m.object = ob_cube
_m.collection = col_collection_2
_m.operand_type = 'COLLECTION'
_m.solver = 'FAST'
ob_cube.location = (0.4244, -0.6165, 0.16)
ob_cube.scale = (0.13, 0.14, -0.01)
ob_cube.hide_render = True
ob_cube_001.location = (0.4244, -0.6165, 0.16)
ob_cube_001.scale = (0.13, 0.14, -0.01)
ob_cube_001.hide_render = True
ob_cube_002.location = (0.4244, -0.6165, 0.16)
ob_cube_002.scale = (0.13, 0.14, -0.01)
ob_cube_002.hide_render = True
ob_cube_003.location = (0.4244, -0.6165, 0.16)
ob_cube_003.scale = (0.13, 0.14, -0.01)
ob_cube_003.hide_render = True
ob_cube_004.location = (0.4244, -0.6165, 0.16)
ob_cube_004.scale = (0.13, 0.14, -0.01)
ob_cube_004.hide_render = True
ob_cube_005.location = (0.4244, -0.6165, 0.16)
ob_cube_005.scale = (0.13, 0.14, -0.01)
ob_cube_005.hide_render = True
ob_cube_006.location = (0.4244, -0.6165, 0.16)
ob_cube_006.scale = (0.13, 0.14, -0.01)
ob_cube_006.hide_render = True
ob_cube_007.location = (0.4244, -0.6165, 0.16)
ob_cube_007.scale = (0.13, 0.14, -0.01)
ob_cube_007.hide_render = True
ob_cube_008.location = (0.4244, -0.6165, 0.16)
ob_cube_008.scale = (0.13, 0.14, -0.01)
ob_cube_008.hide_render = True
ob_cube_009.location = (0.4244, -0.6165, 0.16)
ob_cube_009.scale = (0.13, 0.14, -0.01)
ob_cube_009.hide_render = True
ob_cube_010.location = (0.4244, -0.6165, 0.16)
ob_cube_010.scale = (0.13, 0.14, -0.01)
ob_cube_010.hide_render = True
ob_cube_011.location = (0.4244, -0.6165, 0.16)
ob_cube_011.scale = (0.13, 0.14, -0.01)
ob_cube_011.hide_render = True
ob_cube_012.location = (0.4244, -0.6165, 0.16)
ob_cube_012.scale = (0.13, 0.14, -0.01)
ob_cube_012.hide_render = True
ob_cube_013.location = (0.4244, -0.6165, 0.16)
ob_cube_013.scale = (0.13, 0.14, -0.01)
ob_cube_013.hide_render = True
ob_cube_014.location = (0.4244, -0.6165, 0.16)
ob_cube_014.scale = (0.13, 0.14, -0.01)
ob_cube_014.hide_render = True
ob_cube_015.location = (0.4244, -0.6165, 0.16)
ob_cube_015.scale = (0.13, 0.14, -0.01)
ob_cube_015.hide_render = True
ob_cube_016.location = (0.4244, -0.6165, 0.16)
ob_cube_016.scale = (0.13, 0.14, -0.01)
ob_cube_016.hide_render = True
ob_cube_017.location = (0.4244, -0.6165, 0.16)
ob_cube_017.scale = (0.13, 0.14, -0.01)
ob_cube_017.hide_render = True
ob_cube_018.location = (0.4244, -0.6165, 0.16)
ob_cube_018.scale = (0.13, 0.14, -0.01)
ob_cube_018.hide_render = True
ob_cube_019.location = (0.4244, -0.6165, 0.16)
ob_cube_019.scale = (0.13, 0.14, -0.01)
ob_cube_019.hide_render = True
ob_cube_020.location = (0.4244, -0.6165, 0.16)
ob_cube_020.scale = (0.13, 0.14, -0.01)
ob_cube_020.hide_render = True
ob_cube_021.location = (0.4244, -0.6165, 0.16)
ob_cube_021.scale = (0.13, 0.14, -0.01)
ob_cube_021.hide_render = True
ob_cube_022.location = (0.4244, -0.6165, 0.16)
ob_cube_022.scale = (0.13, 0.14, -0.01)
ob_cube_022.hide_render = True
ob_cube_023.location = (0.4244, -0.6165, 0.16)
ob_cube_023.scale = (0.13, 0.14, -0.01)
ob_cube_023.hide_render = True
ob_cube_024.location = (0.4244, -0.6165, 0.16)
ob_cube_024.scale = (0.13, 0.14, -0.01)
ob_cube_024.hide_render = True

# ---- collection membership
col_collection.objects.link(ob_modelcomponent_001)
col_collection_2.objects.link(ob_cube)
col_collection_2.objects.link(ob_cube_001)
col_collection_2.objects.link(ob_cube_002)
col_collection_2.objects.link(ob_cube_003)
col_collection_2.objects.link(ob_cube_004)
col_collection_2.objects.link(ob_cube_005)
col_collection_2.objects.link(ob_cube_006)
col_collection_2.objects.link(ob_cube_007)
col_collection_2.objects.link(ob_cube_008)
col_collection_2.objects.link(ob_cube_009)
col_collection_2.objects.link(ob_cube_010)
col_collection_2.objects.link(ob_cube_011)
col_collection_2.objects.link(ob_cube_012)
col_collection_2.objects.link(ob_cube_013)
col_collection_2.objects.link(ob_cube_014)
col_collection_2.objects.link(ob_cube_015)
col_collection_2.objects.link(ob_cube_016)
col_collection_2.objects.link(ob_cube_017)
col_collection_2.objects.link(ob_cube_018)
col_collection_2.objects.link(ob_cube_019)
col_collection_2.objects.link(ob_cube_020)
col_collection_2.objects.link(ob_cube_021)
col_collection_2.objects.link(ob_cube_022)
col_collection_2.objects.link(ob_cube_023)
col_collection_2.objects.link(ob_cube_024)

# ---- scene / render settings (as saved in the file)
scene.frame_start = 1; scene.frame_end = 250; scene.frame_set(1)
scene.render.engine = 'BLENDER_EEVEE_NEXT'
scene.cycles.use_denoising = False
scene.cycles.samples = 128
scene.cycles.sampling_pattern = 'TABULATED_SOBOL'
scene.cycles.use_adaptive_sampling = False
scene.cycles.use_light_tree = False
scene.view_settings.view_transform = 'Filmic'
bpy.context.view_layer.update()

# ---- added for rendering (the .blend has no active camera and no usable light): camera, sun
cam_auto = bpy.data.cameras.new('AutoCamera')
cam_auto.lens = 50.0
cam_auto.sensor_width = 36.0
cam_auto.clip_end = 1000.0
ob_auto_camera = bpy.data.objects.new('AutoCamera', cam_auto)
scene.collection.objects.link(ob_auto_camera)
ob_auto_camera.location = (2.622, -3.1464, 2.18565)
ob_auto_camera.rotation_euler = (1.09748, -7.21219e-08, 0.694738)
scene.camera = ob_auto_camera
light_auto_sun = bpy.data.lights.new('AutoSun', 'SUN')
light_auto_sun.energy = 3.0
light_auto_sun.angle = 0.0523599
ob_auto_sun = bpy.data.objects.new('AutoSun', light_auto_sun)
scene.collection.objects.link(ob_auto_sun)
ob_auto_sun.rotation_euler = (0.872665, 0.174533, 0.523599)
bpy.context.view_layer.update()

